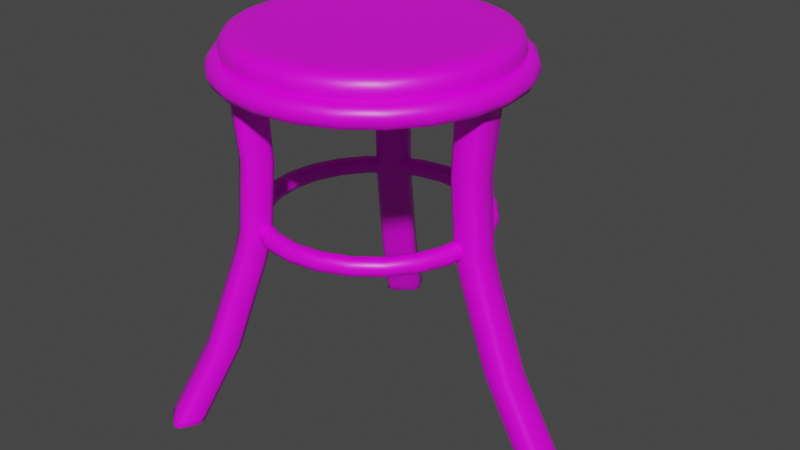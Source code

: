 # Source: RoundChair.blend  (saved by Blender 3.1.7; exported with 4.5.12 LTS)
import bpy
from mathutils import Matrix  # noqa: F401  (used for matrix-valued properties, if any)

bpy.ops.wm.read_factory_settings(use_empty=True)
scene = bpy.context.scene
scene.name = 'Scene'

# ---- collections
col_collection = bpy.data.collections.new('Collection'); scene.collection.children.link(col_collection)

# ---- images (referenced by path relative to the original .blend; pixels are not part of the script)
import os
ASSET_DIR = os.environ.get("B2B_ASSET_DIR", "")  # directory of the original .blend (textures are referenced by path, not embedded)
HERE = os.path.dirname(os.path.abspath(__file__))  # packed textures are extracted next to this script under _unpacked/

def load_image(name, relpath, width, height, colorspace="sRGB"):
    """Load a texture the original file referenced (path relative to the .blend, or extracted next to this script)."""
    p = next((c for c in (os.path.join(HERE, relpath), os.path.join(ASSET_DIR, relpath)) if relpath and os.path.exists(c)), "")
    if p:
        img = bpy.data.images.load(p, check_existing=True)
        img.name = name
    else:  # same state as the original file: an image datablock whose file is absent (Cycles renders it pink)
        img = bpy.data.images.new(name, width, height)
        img.source = "FILE"
        img.filepath = "//" + (relpath or name)
    img.colorspace_settings.name = colorspace
    return img
img_casual_texturing_png_001 = load_image('Casual Texturing.png.001', 'Casual Texturing.png', 1024, 1024, 'sRGB')

# ---- materials (node trees are filled in below, after node groups)
mat_material = bpy.data.materials.new('Material')
mat_material.alpha_threshold = 0.0
mat_material.use_transparent_shadow = False
mat_material.line_color = (0.0, 0.0, 0.0, 1.0)

# ---- material node trees
mat_material.use_nodes = True; mat_material.node_tree.nodes.clear()
_N = mat_material.node_tree.nodes; _L = mat_material.node_tree.links
n0 = _N.new('ShaderNodeOutputMaterial'); n0.name = 'Material Output'; n0.location = (300, 300)
n1 = _N.new('ShaderNodeBsdfPrincipled'); n1.name = 'Principled BSDF'; n1.location = (10, 300)
n1.distribution = 'GGX'
n1.subsurface_method = 'RANDOM_WALK_SKIN'
n1.inputs[2].default_value = 0.4
n1.inputs[3].default_value = 1.45
n1.inputs[27].default_value = (0.0, 0.0, 0.0, 1.0)
n1.inputs[28].default_value = 1.0
n2 = _N.new('ShaderNodeTexImage'); n2.name = 'Image Texture'; n2.location = (-280, 280)
n2.image = img_casual_texturing_png_001
_L.new(n1.outputs[0], n0.inputs[0])
_L.new(n2.outputs[0], n1.inputs[0])
n0.is_active_output = True

# ---- world
world_world = bpy.data.worlds.new('World'); scene.world = world_world
world_world.use_nodes = True; world_world.node_tree.nodes.clear()
_N = world_world.node_tree.nodes; _L = world_world.node_tree.links
n0 = _N.new('ShaderNodeOutputWorld'); n0.name = 'World Output'; n0.location = (300, 300)
n1 = _N.new('ShaderNodeBackground'); n1.name = 'Background'; n1.location = (10, 300)
n1.inputs[0].default_value = (0.05088, 0.05088, 0.05088, 1.0)
_L.new(n1.outputs[0], n0.inputs[0])
n0.is_active_output = True
world_world.color = (0.05088, 0.05088, 0.05088)
world_world.use_sun_shadow = False
world_world.sun_shadow_jitter_overblur = 0.0

# ---- meshes
me_cylinder = bpy.data.meshes.new('Cylinder')
me_cylinder.from_pydata([(-7.536e-09, 0.8702, -0.2193), (-1.126e-08, 0.8083, -8.084e-07), (0.2252, 0.8406, -0.2193), (0.2092, 0.7807, -8.084e-07), (0.4351, 0.7536, -0.2193), (0.4041, 0.7, -8.084e-07), (0.6153, 0.6153, -0.2193), (0.5715, 0.5715, -8.084e-07), (0.7536, 0.4351, -0.2193), (0.7, 0.4041, -8.084e-07), (0.8406, 0.2252, -0.2193), (0.7807, 0.2092, -8.084e-07), (0.8702, -4.069e-08, -0.2193), (0.8083, -4.07e-08, -8.084e-07), (0.8406, -0.2252, -0.2193), (0.7807, -0.2092, -8.084e-07), (0.7536, -0.4351, -0.2193), (0.7, -0.4041, -8.084e-07), (0.6153, -0.6153, -0.2193), (0.5715, -0.5715, -8.084e-07), (0.4351, -0.7536, -0.2193), (0.4041, -0.7, -8.084e-07), (0.2252, -0.8406, -0.2193), (0.2092, -0.7807, -8.084e-07), (-8.044e-08, -0.8702, -0.2193), (-7.437e-08, -0.8083, -8.084e-07), (-0.2252, -0.8406, -0.2193), (-0.2092, -0.7807, -8.084e-07), (-0.4351, -0.7536, -0.2193), (-0.4041, -0.7, -8.084e-07), (-0.6153, -0.6153, -0.2193), (-0.5715, -0.5715, -8.084e-07), (-0.7536, -0.4351, -0.2193), (-0.7, -0.4041, -8.084e-07), (-0.8406, -0.2252, -0.2193), (-0.7807, -0.2092, -8.084e-07), (-0.8702, -3.745e-10, -0.2193), (-0.8083, -7.835e-09, -8.084e-07), (-0.8406, 0.2252, -0.2193), (-0.7807, 0.2092, -8.084e-07), (-0.7536, 0.4351, -0.2193), (-0.7, 0.4041, -8.084e-07), (-0.6153, 0.6153, -0.2193), (-0.5715, 0.5715, -8.084e-07), (-0.4351, 0.7536, -0.2193), (-0.4041, 0.7, -8.084e-07), (-0.2252, 0.8406, -0.2193), (-0.2092, 0.7807, -8.084e-07), (0.237, 0.8843, -8.084e-07), (0.2596, 0.9687, -0.1089), (0.2473, 0.923, -0.01459), (0.257, 0.9593, -0.05444), (6.318e-11, 1.003, -0.1089), (-4.814e-09, 0.9155, -8.084e-07), (-7.013e-10, 0.9931, -0.05444), (-2.434e-09, 0.9555, -0.01459), (0.4578, 0.7929, -8.084e-07), (0.5014, 0.8685, -0.1089), (0.4778, 0.8275, -0.01459), (0.4966, 0.8601, -0.05444), (0.6474, 0.6474, -8.084e-07), (0.7091, 0.7091, -0.1089), (0.6757, 0.6757, -0.01459), (0.7023, 0.7023, -0.05444), (0.7929, 0.4578, -8.084e-07), (0.8685, 0.5014, -0.1089), (0.8275, 0.4778, -0.01459), (0.8601, 0.4966, -0.05444), (0.8843, 0.237, -8.084e-07), (0.9687, 0.2596, -0.1089), (0.923, 0.2473, -0.01459), (0.9593, 0.257, -0.05444), (0.9155, -4.231e-08, -8.084e-07), (1.003, -4.375e-08, -0.1089), (0.9555, -4.288e-08, -0.01459), (0.9931, -4.352e-08, -0.05444), (0.8843, -0.237, -8.084e-07), (0.9687, -0.2596, -0.1089), (0.923, -0.2473, -0.01459), (0.9593, -0.257, -0.05444), (0.7929, -0.4578, -8.084e-07), (0.8685, -0.5014, -0.1089), (0.8275, -0.4778, -0.01459), (0.8601, -0.4966, -0.05444), (0.6474, -0.6474, -8.084e-07), (0.7091, -0.7091, -0.1089), (0.6757, -0.6757, -0.01459), (0.7023, -0.7023, -0.05444), (0.4578, -0.7929, -8.084e-07), (0.5014, -0.8685, -0.1089), (0.4778, -0.8275, -0.01459), (0.4966, -0.8601, -0.05444), (0.237, -0.8843, -8.084e-07), (0.2596, -0.9687, -0.1089), (0.2473, -0.923, -0.01459), (0.257, -0.9593, -0.05444), (-8.162e-08, -0.9155, -8.084e-07), (-8.761e-08, -1.003, -0.1089), (-8.426e-08, -0.9555, -0.01459), (-8.701e-08, -0.9931, -0.05444), (-0.237, -0.8843, -8.084e-07), (-0.2596, -0.9687, -0.1089), (-0.2473, -0.923, -0.01459), (-0.257, -0.9593, -0.05444), (-0.4578, -0.7929, -8.084e-07), (-0.5014, -0.8685, -0.1089), (-0.4778, -0.8275, -0.01459), (-0.4966, -0.8601, -0.05444), (-0.6474, -0.6474, -8.084e-07), (-0.7091, -0.7091, -0.1089), (-0.6757, -0.6757, -0.01459), (-0.7023, -0.7023, -0.05444), (-0.7929, -0.4578, -8.084e-07), (-0.8685, -0.5014, -0.1089), (-0.8275, -0.4778, -0.01459), (-0.8601, -0.4966, -0.05444), (-0.8843, -0.237, -8.084e-07), (-0.9687, -0.2596, -0.1089), (-0.923, -0.2473, -0.01459), (-0.9593, -0.257, -0.05444), (-0.9155, 3.447e-09, -8.084e-07), (-1.003, 1.205e-08, -0.1089), (-0.9555, 7.592e-09, -0.01459), (-0.9931, 1.1e-08, -0.05444), (-0.8843, 0.237, -8.084e-07), (-0.9687, 0.2596, -0.1089), (-0.923, 0.2473, -0.01459), (-0.9593, 0.257, -0.05444), (-0.7929, 0.4578, -8.084e-07), (-0.8685, 0.5014, -0.1089), (-0.8275, 0.4778, -0.01459), (-0.8601, 0.4966, -0.05444), (-0.6474, 0.6474, -8.084e-07), (-0.7091, 0.7091, -0.1089), (-0.6757, 0.6757, -0.01459), (-0.7023, 0.7023, -0.05444), (-0.4578, 0.7929, -8.084e-07), (-0.5014, 0.8685, -0.1089), (-0.4778, 0.8275, -0.01459), (-0.4966, 0.8601, -0.05444), (-0.237, 0.8843, -8.084e-07), (-0.2596, 0.9687, -0.1089), (-0.2473, 0.923, -0.01459), (-0.257, 0.9593, -0.05444), (-2.277e-09, 0.9577, -0.2193), (0.0, 0.9956, -0.1678), (-6.954e-10, 0.9845, -0.2042), (0.2577, 0.9617, -0.1678), (0.2479, 0.9251, -0.2193), (0.2548, 0.9509, -0.2042), (0.4978, 0.8622, -0.1678), (0.4789, 0.8294, -0.2193), (0.4922, 0.8526, -0.2042), (0.704, 0.704, -0.1678), (0.6772, 0.6772, -0.2193), (0.6961, 0.6961, -0.2042), (0.8622, 0.4978, -0.1678), (0.8294, 0.4789, -0.2193), (0.8526, 0.4922, -0.2042), (0.9617, 0.2577, -0.1678), (0.9251, 0.2479, -0.2193), (0.9509, 0.2548, -0.2042), (0.9956, -4.352e-08, -0.1678), (0.9577, -4.266e-08, -0.2193), (0.9845, -4.323e-08, -0.2042), (0.9617, -0.2577, -0.1678), (0.9251, -0.2479, -0.2193), (0.9509, -0.2548, -0.2042), (0.8622, -0.4978, -0.1678), (0.8294, -0.4789, -0.2193), (0.8526, -0.4922, -0.2042), (0.704, -0.704, -0.1678), (0.6772, -0.6772, -0.2193), (0.6961, -0.6961, -0.2042), (0.4978, -0.8622, -0.1678), (0.4789, -0.8294, -0.2193), (0.4922, -0.8526, -0.2042), (0.2577, -0.9617, -0.1678), (0.2479, -0.9251, -0.2193), (0.2548, -0.9509, -0.2042), (-8.704e-08, -0.9956, -0.1678), (-8.504e-08, -0.9577, -0.2193), (-8.646e-08, -0.9845, -0.2042), (-0.2577, -0.9617, -0.1678), (-0.2479, -0.9251, -0.2193), (-0.2548, -0.9509, -0.2042), (-0.4978, -0.8622, -0.1678), (-0.4789, -0.8294, -0.2193), (-0.4922, -0.8526, -0.2042), (-0.704, -0.704, -0.1678), (-0.6772, -0.6772, -0.2193), (-0.6961, -0.6961, -0.2042), (-0.8622, -0.4978, -0.1678), (-0.8294, -0.4789, -0.2193), (-0.8526, -0.4922, -0.2042), (-0.9617, -0.2577, -0.1678), (-0.9251, -0.2479, -0.2193), (-0.9509, -0.2548, -0.2042), (-0.9956, 1.187e-08, -0.1678), (-0.9577, 8.173e-09, -0.2193), (-0.9845, 1.078e-08, -0.2042), (-0.9617, 0.2577, -0.1678), (-0.9251, 0.2479, -0.2193), (-0.9509, 0.2548, -0.2042), (-0.8622, 0.4978, -0.1678), (-0.8294, 0.4789, -0.2193), (-0.8526, 0.4922, -0.2042), (-0.704, 0.704, -0.1678), (-0.6772, 0.6772, -0.2193), (-0.6961, 0.6961, -0.2042), (-0.4978, 0.8622, -0.1678), (-0.4789, 0.8294, -0.2193), (-0.4922, 0.8526, -0.2042), (-0.2577, 0.9617, -0.1678), (-0.2479, 0.9251, -0.2193), (-0.2548, 0.9509, -0.2042), (1.097, 0.0, -0.2344), (1.071, 0.0, -0.1732), (1.01, 0.0, -0.1478), (0.9489, 0.0, -0.1732), (0.9235, 0.0, -0.2344), (0.9489, 0.0, -0.2956), (1.01, 0.0, -0.321), (1.071, 0.0, -0.2956), (1.059, 0.2838, -0.2344), (1.035, 0.2773, -0.1732), (0.9757, 0.2614, -0.1478), (0.9166, 0.2456, -0.1732), (0.8921, 0.239, -0.2344), (0.9166, 0.2456, -0.2956), (0.9757, 0.2614, -0.321), (1.035, 0.2773, -0.2956), (0.9498, 0.5483, -0.2344), (0.9278, 0.5357, -0.1732), (0.8748, 0.5051, -0.1478), (0.8218, 0.4744, -0.1732), (0.7998, 0.4618, -0.2344), (0.8218, 0.4744, -0.2956), (0.8748, 0.5051, -0.321), (0.9278, 0.5357, -0.2956), (0.7755, 0.7755, -0.2344), (0.7575, 0.7575, -0.1732), (0.7143, 0.7143, -0.1478), (0.671, 0.671, -0.1732), (0.653, 0.653, -0.2344), (0.671, 0.671, -0.2956), (0.7143, 0.7143, -0.321), (0.7575, 0.7575, -0.2956), (0.5483, 0.9498, -0.2344), (0.5357, 0.9278, -0.1732), (0.5051, 0.8748, -0.1478), (0.4744, 0.8218, -0.1732), (0.4618, 0.7998, -0.2344), (0.4744, 0.8218, -0.2956), (0.5051, 0.8748, -0.321), (0.5357, 0.9278, -0.2956), (0.2838, 1.059, -0.2344), (0.2773, 1.035, -0.1732), (0.2614, 0.9757, -0.1478), (0.2456, 0.9166, -0.1732), (0.239, 0.8921, -0.2344), (0.2456, 0.9166, -0.2956), (0.2614, 0.9757, -0.321), (0.2773, 1.035, -0.2956), (8.28e-08, 1.097, -0.2344), (8.088e-08, 1.071, -0.1732), (7.626e-08, 1.01, -0.1478), (7.164e-08, 0.9489, -0.1732), (6.972e-08, 0.9235, -0.2344), (7.164e-08, 0.9489, -0.2956), (7.626e-08, 1.01, -0.321), (8.088e-08, 1.071, -0.2956), (-0.2838, 1.059, -0.2344), (-0.2773, 1.035, -0.1732), (-0.2614, 0.9757, -0.1478), (-0.2456, 0.9166, -0.1732), (-0.239, 0.8921, -0.2344), (-0.2456, 0.9166, -0.2956), (-0.2614, 0.9757, -0.321), (-0.2773, 1.035, -0.2956), (-0.5483, 0.9498, -0.2344), (-0.5357, 0.9278, -0.1732), (-0.5051, 0.8748, -0.1478), (-0.4744, 0.8218, -0.1732), (-0.4618, 0.7998, -0.2344), (-0.4744, 0.8218, -0.2956), (-0.5051, 0.8748, -0.321), (-0.5357, 0.9278, -0.2956), (-0.7755, 0.7755, -0.2344), (-0.7575, 0.7575, -0.1732), (-0.7143, 0.7143, -0.1478), (-0.671, 0.671, -0.1732), (-0.653, 0.653, -0.2344), (-0.671, 0.671, -0.2956), (-0.7143, 0.7143, -0.321), (-0.7575, 0.7575, -0.2956), (-0.9498, 0.5483, -0.2344), (-0.9278, 0.5357, -0.1732), (-0.8748, 0.5051, -0.1478), (-0.8218, 0.4744, -0.1732), (-0.7998, 0.4618, -0.2344), (-0.8218, 0.4744, -0.2956), (-0.8748, 0.5051, -0.321), (-0.9278, 0.5357, -0.2956), (-1.059, 0.2838, -0.2344), (-1.035, 0.2773, -0.1732), (-0.9757, 0.2614, -0.1478), (-0.9166, 0.2456, -0.1732), (-0.8921, 0.239, -0.2344), (-0.9166, 0.2456, -0.2956), (-0.9757, 0.2614, -0.321), (-1.035, 0.2773, -0.2956), (-1.097, 9.588e-08, -0.2344), (-1.071, 9.366e-08, -0.1732), (-1.01, 8.831e-08, -0.1478), (-0.9489, 8.295e-08, -0.1732), (-0.9235, 8.074e-08, -0.2344), (-0.9489, 8.295e-08, -0.2956), (-1.01, 8.831e-08, -0.321), (-1.071, 9.366e-08, -0.2956), (-1.059, -0.2838, -0.2344), (-1.035, -0.2773, -0.1732), (-0.9757, -0.2614, -0.1478), (-0.9166, -0.2456, -0.1732), (-0.8921, -0.239, -0.2344), (-0.9166, -0.2456, -0.2956), (-0.9757, -0.2614, -0.321), (-1.035, -0.2773, -0.2956), (-0.9498, -0.5483, -0.2344), (-0.9278, -0.5357, -0.1732), (-0.8748, -0.5051, -0.1478), (-0.8218, -0.4744, -0.1732), (-0.7998, -0.4618, -0.2344), (-0.8218, -0.4744, -0.2956), (-0.8748, -0.5051, -0.321), (-0.9278, -0.5357, -0.2956), (-0.7755, -0.7755, -0.2344), (-0.7575, -0.7575, -0.1732), (-0.7143, -0.7143, -0.1478), (-0.671, -0.671, -0.1732), (-0.653, -0.653, -0.2344), (-0.671, -0.671, -0.2956), (-0.7143, -0.7143, -0.321), (-0.7575, -0.7575, -0.2956), (-0.5483, -0.9498, -0.2344), (-0.5357, -0.9278, -0.1732), (-0.5051, -0.8748, -0.1478), (-0.4744, -0.8218, -0.1732), (-0.4618, -0.7998, -0.2344), (-0.4744, -0.8218, -0.2956), (-0.5051, -0.8748, -0.321), (-0.5357, -0.9278, -0.2956), (-0.2838, -1.059, -0.2344), (-0.2773, -1.035, -0.1732), (-0.2614, -0.9757, -0.1478), (-0.2456, -0.9166, -0.1732), (-0.239, -0.8921, -0.2344), (-0.2456, -0.9166, -0.2956), (-0.2614, -0.9757, -0.321), (-0.2773, -1.035, -0.2956), (8.28e-08, -1.097, -0.2344), (8.088e-08, -1.071, -0.1732), (7.626e-08, -1.01, -0.1478), (7.164e-08, -0.9489, -0.1732), (6.972e-08, -0.9235, -0.2344), (7.164e-08, -0.9489, -0.2956), (7.626e-08, -1.01, -0.321), (8.088e-08, -1.071, -0.2956), (0.2838, -1.059, -0.2344), (0.2773, -1.035, -0.1732), (0.2614, -0.9757, -0.1478), (0.2456, -0.9166, -0.1732), (0.239, -0.8921, -0.2344), (0.2456, -0.9166, -0.2956), (0.2614, -0.9757, -0.321), (0.2773, -1.035, -0.2956), (0.5483, -0.9498, -0.2344), (0.5357, -0.9278, -0.1732), (0.5051, -0.8748, -0.1478), (0.4744, -0.8218, -0.1732), (0.4618, -0.7998, -0.2344), (0.4744, -0.8218, -0.2956), (0.5051, -0.8748, -0.321), (0.5357, -0.9278, -0.2956), (0.7755, -0.7755, -0.2344), (0.7575, -0.7575, -0.1732), (0.7143, -0.7143, -0.1478), (0.671, -0.671, -0.1732), (0.653, -0.653, -0.2344), (0.671, -0.671, -0.2956), (0.7143, -0.7143, -0.321), (0.7575, -0.7575, -0.2956), (0.9498, -0.5483, -0.2344), (0.9278, -0.5357, -0.1732), (0.8748, -0.5051, -0.1478), (0.8218, -0.4744, -0.1732), (0.7998, -0.4618, -0.2344), (0.8218, -0.4744, -0.2956), (0.8748, -0.5051, -0.321), (0.9278, -0.5357, -0.2956), (1.059, -0.2838, -0.2344), (1.035, -0.2773, -0.1732), (0.9757, -0.2614, -0.1478), (0.9166, -0.2456, -0.1732), (0.8921, -0.239, -0.2344), (0.9166, -0.2456, -0.2956), (0.9757, -0.2614, -0.321), (1.035, -0.2773, -0.2956), (0.8705, 0.0, -1.337), (0.8503, 0.0, -1.288), (0.8018, 0.0, -1.268), (0.7532, 0.0, -1.288), (0.733, 0.0, -1.337), (0.7532, 0.0, -1.386), (0.8018, 0.0, -1.406), (0.8503, 0.0, -1.386), (0.8408, 0.2253, -1.337), (0.8214, 0.2201, -1.288), (0.7744, 0.2075, -1.268), (0.7275, 0.1949, -1.288), (0.7081, 0.1897, -1.337), (0.7275, 0.1949, -1.386), (0.7744, 0.2075, -1.406), (0.8214, 0.2201, -1.386), (0.7539, 0.4352, -1.337), (0.7364, 0.4252, -1.288), (0.6943, 0.4009, -1.268), (0.6523, 0.3766, -1.288), (0.6348, 0.3665, -1.337), (0.6523, 0.3766, -1.386), (0.6943, 0.4009, -1.406), (0.7364, 0.4252, -1.386), (0.6155, 0.6155, -1.337), (0.6013, 0.6013, -1.288), (0.5669, 0.5669, -1.268), (0.5326, 0.5326, -1.288), (0.5183, 0.5183, -1.337), (0.5326, 0.5326, -1.386), (0.5669, 0.5669, -1.406), (0.6013, 0.6013, -1.386), (0.4352, 0.7539, -1.337), (0.4252, 0.7364, -1.288), (0.4009, 0.6943, -1.268), (0.3766, 0.6523, -1.288), (0.3665, 0.6348, -1.337), (0.3766, 0.6523, -1.386), (0.4009, 0.6943, -1.406), (0.4252, 0.7364, -1.386), (0.2253, 0.8408, -1.337), (0.2201, 0.8214, -1.288), (0.2075, 0.7744, -1.268), (0.1949, 0.7275, -1.288), (0.1897, 0.7081, -1.337), (0.1949, 0.7275, -1.386), (0.2075, 0.7744, -1.406), (0.2201, 0.8214, -1.386), (6.572e-08, 0.8705, -1.337), (6.42e-08, 0.8503, -1.288), (6.053e-08, 0.8018, -1.268), (5.686e-08, 0.7532, -1.288), (5.534e-08, 0.733, -1.337), (5.686e-08, 0.7532, -1.386), (6.053e-08, 0.8018, -1.406), (6.42e-08, 0.8503, -1.386), (-0.2253, 0.8408, -1.337), (-0.2201, 0.8214, -1.288), (-0.2075, 0.7744, -1.268), (-0.1949, 0.7275, -1.288), (-0.1897, 0.7081, -1.337), (-0.1949, 0.7275, -1.386), (-0.2075, 0.7744, -1.406), (-0.2201, 0.8214, -1.386), (-0.4352, 0.7539, -1.337), (-0.4252, 0.7364, -1.288), (-0.4009, 0.6943, -1.268), (-0.3766, 0.6523, -1.288), (-0.3665, 0.6348, -1.337), (-0.3766, 0.6523, -1.386), (-0.4009, 0.6943, -1.406), (-0.4252, 0.7364, -1.386), (-0.6155, 0.6155, -1.337), (-0.6013, 0.6013, -1.288), (-0.5669, 0.5669, -1.268), (-0.5326, 0.5326, -1.288), (-0.5183, 0.5183, -1.337), (-0.5326, 0.5326, -1.386), (-0.5669, 0.5669, -1.406), (-0.6013, 0.6013, -1.386), (-0.7539, 0.4352, -1.337), (-0.7364, 0.4252, -1.288), (-0.6943, 0.4009, -1.268), (-0.6523, 0.3766, -1.288), (-0.6348, 0.3665, -1.337), (-0.6523, 0.3766, -1.386), (-0.6943, 0.4009, -1.406), (-0.7364, 0.4252, -1.386), (-0.8408, 0.2253, -1.337), (-0.8214, 0.2201, -1.288), (-0.7744, 0.2075, -1.268), (-0.7275, 0.1949, -1.288), (-0.7081, 0.1897, -1.337), (-0.7275, 0.1949, -1.386), (-0.7744, 0.2075, -1.406), (-0.8214, 0.2201, -1.386), (-0.8705, 7.61e-08, -1.337), (-0.8503, 7.434e-08, -1.288), (-0.8018, 7.009e-08, -1.268), (-0.7532, 6.584e-08, -1.288), (-0.733, 6.408e-08, -1.337), (-0.7532, 6.584e-08, -1.386), (-0.8018, 7.009e-08, -1.406), (-0.8503, 7.434e-08, -1.386), (-0.8408, -0.2253, -1.337), (-0.8214, -0.2201, -1.288), (-0.7744, -0.2075, -1.268), (-0.7275, -0.1949, -1.288), (-0.7081, -0.1897, -1.337), (-0.7275, -0.1949, -1.386), (-0.7744, -0.2075, -1.406), (-0.8214, -0.2201, -1.386), (-0.7539, -0.4352, -1.337), (-0.7364, -0.4252, -1.288), (-0.6943, -0.4009, -1.268), (-0.6523, -0.3766, -1.288), (-0.6348, -0.3665, -1.337), (-0.6523, -0.3766, -1.386), (-0.6943, -0.4009, -1.406), (-0.7364, -0.4252, -1.386), (-0.6155, -0.6155, -1.337), (-0.6013, -0.6013, -1.288), (-0.5669, -0.5669, -1.268), (-0.5326, -0.5326, -1.288), (-0.5183, -0.5183, -1.337), (-0.5326, -0.5326, -1.386), (-0.5669, -0.5669, -1.406), (-0.6013, -0.6013, -1.386), (-0.4352, -0.7539, -1.337), (-0.4252, -0.7364, -1.288), (-0.4009, -0.6943, -1.268), (-0.3766, -0.6523, -1.288), (-0.3665, -0.6348, -1.337), (-0.3766, -0.6523, -1.386), (-0.4009, -0.6943, -1.406), (-0.4252, -0.7364, -1.386), (-0.2253, -0.8408, -1.337), (-0.2201, -0.8214, -1.288), (-0.2075, -0.7744, -1.268), (-0.1949, -0.7275, -1.288), (-0.1897, -0.7081, -1.337), (-0.1949, -0.7275, -1.386), (-0.2075, -0.7744, -1.406), (-0.2201, -0.8214, -1.386), (6.572e-08, -0.8705, -1.337), (6.42e-08, -0.8503, -1.288), (6.053e-08, -0.8018, -1.268), (5.686e-08, -0.7532, -1.288), (5.534e-08, -0.733, -1.337), (5.686e-08, -0.7532, -1.386), (6.053e-08, -0.8018, -1.406), (6.42e-08, -0.8503, -1.386), (0.2253, -0.8408, -1.337), (0.2201, -0.8214, -1.288), (0.2075, -0.7744, -1.268), (0.1949, -0.7275, -1.288), (0.1897, -0.7081, -1.337), (0.1949, -0.7275, -1.386), (0.2075, -0.7744, -1.406), (0.2201, -0.8214, -1.386), (0.4352, -0.7539, -1.337), (0.4252, -0.7364, -1.288), (0.4009, -0.6943, -1.268), (0.3766, -0.6523, -1.288), (0.3665, -0.6348, -1.337), (0.3766, -0.6523, -1.386), (0.4009, -0.6943, -1.406), (0.4252, -0.7364, -1.386), (0.6155, -0.6155, -1.337), (0.6013, -0.6013, -1.288), (0.5669, -0.5669, -1.268), (0.5326, -0.5326, -1.288), (0.5183, -0.5183, -1.337), (0.5326, -0.5326, -1.386), (0.5669, -0.5669, -1.406), (0.6013, -0.6013, -1.386), (0.7539, -0.4352, -1.337), (0.7364, -0.4252, -1.288), (0.6943, -0.4009, -1.268), (0.6523, -0.3766, -1.288), (0.6348, -0.3665, -1.337), (0.6523, -0.3766, -1.386), (0.6943, -0.4009, -1.406), (0.7364, -0.4252, -1.386), (0.8408, -0.2253, -1.337), (0.8214, -0.2201, -1.288), (0.7744, -0.2075, -1.268), (0.7275, -0.1949, -1.288), (0.7081, -0.1897, -1.337), (0.7275, -0.1949, -1.386), (0.7744, -0.2075, -1.406), (0.8214, -0.2201, -1.386), (1.503, 0.09574, -2.747), (1.524, 0.07591, -2.747), (0.973, 0.09319, -0.3078), (0.9341, 0.1304, -0.3078), (1.385, -0.09574, -2.747), (1.364, -0.07594, -2.747), (0.7443, -0.09319, -0.3078), (0.7831, -0.1304, -0.3078), (1.524, -0.07591, -2.747), (1.503, -0.09574, -2.747), (0.9341, -0.1304, -0.3078), (0.973, -0.09319, -0.3078), (0.9603, 0.08148, -1.356), (0.9211, 0.1187, -1.356), (1.02, 0.08148, -1.564), (0.9806, 0.1187, -1.564), (0.9211, -0.1187, -1.356), (0.9603, -0.08148, -1.356), (0.9806, -0.1187, -1.564), (1.02, -0.08148, -1.564), (0.7521, -0.08148, -1.356), (0.7912, -0.1187, -1.356), (0.8119, -0.08148, -1.564), (0.8512, -0.1187, -1.564), (0.8853, 0.1201, -0.8267), (0.9242, 0.08293, -0.8267), (0.9242, -0.08293, -0.8267), (0.8853, -0.1201, -0.8267), (0.7524, -0.1201, -0.8267), (0.7135, -0.08293, -0.8267), (-0.7626, 1.106, -2.747), (-0.7837, 1.11, -2.747), (-0.5131, 0.5925, -0.3078), (-0.4618, 0.5796, -0.3078), (-0.8397, 1.203, -2.747), (-0.835, 1.236, -2.747), (-0.5768, 0.7692, -0.3078), (-0.5873, 0.7148, -0.3078), (-0.6259, 1.239, -2.747), (-0.6313, 1.206, -2.747), (-0.3044, 0.6815, -0.3078), (-0.2925, 0.7354, -0.3078), (-0.7024, 1.343, -2.747), (-0.6835, 1.338, -2.747), (-0.368, 0.8661, -0.3078), (-0.4181, 0.8787, -0.3078), (-0.5383, 0.6535, -1.564), (-0.487, 0.6407, -1.564), (-0.457, 0.5911, -1.356), (-0.5083, 0.604, -1.356), (-0.5617, 0.7637, -1.356), (-0.5719, 0.709, -1.356), (-0.5917, 0.8132, -1.564), (-0.6017, 0.7581, -1.564), (-0.3704, 0.8498, -1.356), (-0.4205, 0.8624, -1.356), (-0.4001, 0.9012, -1.564), (-0.4502, 0.9138, -1.564), (-0.317, 0.683, -1.356), (-0.3055, 0.7372, -1.356), (-0.3467, 0.7344, -1.564), (-0.3355, 0.7892, -1.564), (-0.49, 0.5714, -0.8267), (-0.4386, 0.5585, -0.8267), (-0.5551, 0.6788, -0.8267), (-0.5446, 0.7332, -0.8267), (-0.4015, 0.8319, -0.8267), (-0.3514, 0.8193, -0.8267), (-0.2849, 0.7042, -0.8267), (-0.2967, 0.6503, -0.8267), (-0.6413, -1.209, -2.747), (-0.6366, -1.237, -2.747), (-0.2925, -0.7354, -0.3078), (-0.3044, -0.6815, -0.3078), (-0.6887, -1.327, -2.747), (-0.7044, -1.331, -2.747), (-0.4181, -0.8787, -0.3078), (-0.368, -0.8661, -0.3078), (-0.7783, -1.121, -2.747), (-0.7607, -1.117, -2.747), (-0.4618, -0.5796, -0.3078), (-0.5131, -0.5925, -0.3078), (-0.8249, -1.233, -2.747), (-0.829, -1.205, -2.747), (-0.5873, -0.7148, -0.3078), (-0.5768, -0.7692, -0.3078), (-0.3355, -0.7892, -1.564), (-0.3467, -0.7344, -1.564), (-0.317, -0.683, -1.356), (-0.3055, -0.7372, -1.356), (-0.4205, -0.8624, -1.356), (-0.3704, -0.8498, -1.356), (-0.4502, -0.9138, -1.564), (-0.4001, -0.9012, -1.564), (-0.5719, -0.709, -1.356), (-0.5617, -0.7637, -1.356), (-0.6017, -0.7581, -1.564), (-0.5917, -0.8132, -1.564), (-0.457, -0.5911, -1.356), (-0.5083, -0.604, -1.356), (-0.487, -0.6407, -1.564), (-0.5383, -0.6535, -1.564), (-0.2849, -0.7042, -0.8267), (-0.2967, -0.6503, -0.8267), (-0.3514, -0.8193, -0.8267), (-0.4015, -0.8319, -0.8267), (-0.5446, -0.7332, -0.8267), (-0.5551, -0.6788, -0.8267), (-0.49, -0.5714, -0.8267), (-0.4386, -0.5585, -0.8267), (1.202, 0.1216, -2.186), (1.242, 0.08438, -2.186), (1.202, -0.1216, -2.186), (1.242, -0.08438, -2.186), (1.029, -0.08438, -2.186), (1.068, -0.1216, -2.186), (-0.7146, 0.9396, -2.186), (-0.7054, 0.9959, -2.186), (-0.5088, 1.094, -2.186), (-0.5585, 1.106, -2.186), (-0.4524, 0.9226, -2.186), (-0.4419, 0.9786, -2.186), (-0.5981, 0.8192, -2.186), (-0.649, 0.8314, -2.186), (-0.5088, -1.094, -2.186), (-0.5585, -1.106, -2.186), (-0.7146, -0.9396, -2.186), (-0.7054, -0.9959, -2.186), (-0.5981, -0.8192, -2.186), (-0.649, -0.8314, -2.186), (-0.4524, -0.9226, -2.186), (-0.4419, -0.9786, -2.186), (-0.8496, 1.226, -2.688), (-0.8579, 1.169, -2.688), (-0.6949, 1.351, -2.688), (-0.6458, 1.339, -2.688), (-0.7887, 1.055, -2.688), (-0.7384, 1.043, -2.688), (-0.5752, 1.217, -2.688), (-0.5849, 1.16, -2.688), (1.538, 0.08913, -2.717), (1.498, 0.1263, -2.717), (1.538, -0.08913, -2.717), (1.498, -0.1263, -2.717), (1.357, -0.1263, -2.717), (1.317, -0.08913, -2.717), (-0.6975, -1.355, -2.698), (-0.6484, -1.344, -2.698), (-0.8523, -1.231, -2.698), (-0.8607, -1.173, -2.698), (-0.5778, -1.222, -2.698), (-0.5875, -1.165, -2.698), (-0.7914, -1.059, -2.698), (-0.7411, -1.048, -2.698), (-0.8721, -1.192, -2.738), (-0.8649, -1.198, -2.747), (-0.8575, -1.249, -2.747), (-0.8639, -1.249, -2.738), (-0.7523, -1.066, -2.738), (-0.756, -1.08, -2.747), (-0.7993, -1.089, -2.747), (-0.8025, -1.077, -2.738), (-0.7084, -1.375, -2.738), (-0.7094, -1.369, -2.747), (-0.6674, -1.359, -2.747), (-0.6593, -1.364, -2.738), (-0.5885, -1.241, -2.738), (-0.6005, -1.243, -2.747), (-0.6091, -1.192, -2.747), (-0.5981, -1.184, -2.738), (1.364, 0.06192, -2.747), (1.4, 0.09574, -2.747), (0.7779, 0.1304, -0.3078), (0.7443, 0.09811, -0.3078), (0.8461, 0.1187, -1.564), (0.8119, 0.08617, -1.564), (0.7521, 0.0863, -1.356), (0.786, 0.1187, -1.356), (0.7471, 0.1201, -0.8267), (0.7135, 0.08783, -0.8267), (1.029, 0.08888, -2.186), (1.063, 0.1216, -2.186), (1.352, 0.1263, -2.717), (1.317, 0.09335, -2.717), (1.509, -0.1265, -2.736), (1.511, -0.116, -2.747), (1.545, -0.08477, -2.747), (1.549, -0.08931, -2.736), (1.327, -0.08931, -2.736), (1.344, -0.08485, -2.747), (1.377, -0.1161, -2.747), (1.368, -0.1265, -2.736), (1.549, 0.08931, -2.736), (1.545, 0.08479, -2.747), (1.511, 0.1162, -2.747), (1.509, 0.1265, -2.736), (1.363, 0.1265, -2.736), (1.379, 0.1163, -2.747), (1.343, 0.08281, -2.747), (1.327, 0.09328, -2.736), (-0.6593, 1.364, -2.738), (-0.6677, 1.36, -2.747), (-0.7085, 1.369, -2.747), (-0.7084, 1.375, -2.738), (-0.5981, 1.183, -2.738), (-0.6089, 1.193, -2.747), (-0.6005, 1.243, -2.747), (-0.5885, 1.241, -2.738), (-0.8639, 1.249, -2.738), (-0.8577, 1.248, -2.747), (-0.8649, 1.198, -2.747), (-0.8721, 1.192, -2.738), (-0.8025, 1.077, -2.738), (-0.7991, 1.089, -2.747), (-0.7569, 1.079, -2.747), (-0.7523, 1.066, -2.738)], [], [(6, 4, 151, 154), (3, 5, 56, 48), (5, 7, 60, 56), (7, 9, 64, 60), (9, 11, 68, 64), (11, 13, 72, 68), (13, 15, 76, 72), (15, 17, 80, 76), (17, 19, 84, 80), (19, 21, 88, 84), (21, 23, 92, 88), (23, 25, 96, 92), (25, 27, 100, 96), (27, 29, 104, 100), (29, 31, 108, 104), (31, 33, 112, 108), (33, 35, 116, 112), (35, 37, 120, 116), (37, 39, 124, 120), (39, 41, 128, 124), (41, 43, 132, 128), (43, 45, 136, 132), (3, 1, 47, 45, 43, 41, 39, 37, 35, 33, 31, 29, 27, 25, 23, 21, 19, 17, 15, 13, 11, 9, 7, 5), (45, 47, 140, 136), (47, 1, 53, 140), (0, 2, 4, 6, 8, 10, 12, 14, 16, 18, 20, 22, 24, 26, 28, 30, 32, 34, 36, 38, 40, 42, 44, 46), (0, 46, 214, 144), (145, 52, 49, 147), (10, 8, 157, 160), (12, 10, 160, 163), (14, 12, 163, 166), (16, 14, 166, 169), (18, 16, 169, 172), (20, 18, 172, 175), (22, 20, 175, 178), (24, 22, 178, 181), (26, 24, 181, 184), (28, 26, 184, 187), (30, 28, 187, 190), (32, 30, 190, 193), (34, 32, 193, 196), (36, 34, 196, 199), (38, 36, 199, 202), (40, 38, 202, 205), (42, 40, 205, 208), (44, 42, 208, 211), (46, 44, 211, 214), (8, 6, 154, 157), (49, 52, 54, 51), (51, 54, 55, 50), (50, 55, 53, 48), (57, 49, 51, 59), (59, 51, 50, 58), (58, 50, 48, 56), (61, 57, 59, 63), (63, 59, 58, 62), (62, 58, 56, 60), (65, 61, 63, 67), (67, 63, 62, 66), (66, 62, 60, 64), (69, 65, 67, 71), (71, 67, 66, 70), (70, 66, 64, 68), (73, 69, 71, 75), (75, 71, 70, 74), (74, 70, 68, 72), (77, 73, 75, 79), (79, 75, 74, 78), (78, 74, 72, 76), (81, 77, 79, 83), (83, 79, 78, 82), (82, 78, 76, 80), (85, 81, 83, 87), (87, 83, 82, 86), (86, 82, 80, 84), (89, 85, 87, 91), (91, 87, 86, 90), (90, 86, 84, 88), (93, 89, 91, 95), (95, 91, 90, 94), (94, 90, 88, 92), (97, 93, 95, 99), (99, 95, 94, 98), (98, 94, 92, 96), (101, 97, 99, 103), (103, 99, 98, 102), (102, 98, 96, 100), (105, 101, 103, 107), (107, 103, 102, 106), (106, 102, 100, 104), (109, 105, 107, 111), (111, 107, 106, 110), (110, 106, 104, 108), (113, 109, 111, 115), (115, 111, 110, 114), (114, 110, 108, 112), (117, 113, 115, 119), (119, 115, 114, 118), (118, 114, 112, 116), (121, 117, 119, 123), (123, 119, 118, 122), (122, 118, 116, 120), (125, 121, 123, 127), (127, 123, 122, 126), (126, 122, 120, 124), (129, 125, 127, 131), (131, 127, 126, 130), (130, 126, 124, 128), (133, 129, 131, 135), (135, 131, 130, 134), (134, 130, 128, 132), (137, 133, 135, 139), (139, 135, 134, 138), (138, 134, 132, 136), (141, 137, 139, 143), (143, 139, 138, 142), (142, 138, 136, 140), (52, 141, 143, 54), (54, 143, 142, 55), (55, 142, 140, 53), (1, 3, 48, 53), (213, 141, 52, 145), (147, 49, 57, 150), (150, 57, 61, 153), (153, 61, 65, 156), (156, 65, 69, 159), (159, 69, 73, 162), (162, 73, 77, 165), (165, 77, 81, 168), (168, 81, 85, 171), (171, 85, 89, 174), (174, 89, 93, 177), (177, 93, 97, 180), (180, 97, 101, 183), (183, 101, 105, 186), (186, 105, 109, 189), (189, 109, 113, 192), (192, 113, 117, 195), (195, 117, 121, 198), (198, 121, 125, 201), (201, 125, 129, 204), (204, 129, 133, 207), (207, 133, 137, 210), (210, 137, 141, 213), (4, 2, 148, 151), (145, 147, 149, 146), (146, 149, 148, 144), (147, 150, 152, 149), (149, 152, 151, 148), (150, 153, 155, 152), (152, 155, 154, 151), (153, 156, 158, 155), (155, 158, 157, 154), (156, 159, 161, 158), (158, 161, 160, 157), (159, 162, 164, 161), (161, 164, 163, 160), (162, 165, 167, 164), (164, 167, 166, 163), (165, 168, 170, 167), (167, 170, 169, 166), (168, 171, 173, 170), (170, 173, 172, 169), (171, 174, 176, 173), (173, 176, 175, 172), (174, 177, 179, 176), (176, 179, 178, 175), (177, 180, 182, 179), (179, 182, 181, 178), (180, 183, 185, 182), (182, 185, 184, 181), (183, 186, 188, 185), (185, 188, 187, 184), (186, 189, 191, 188), (188, 191, 190, 187), (189, 192, 194, 191), (191, 194, 193, 190), (192, 195, 197, 194), (194, 197, 196, 193), (195, 198, 200, 197), (197, 200, 199, 196), (198, 201, 203, 200), (200, 203, 202, 199), (201, 204, 206, 203), (203, 206, 205, 202), (204, 207, 209, 206), (206, 209, 208, 205), (207, 210, 212, 209), (209, 212, 211, 208), (210, 213, 215, 212), (212, 215, 214, 211), (213, 145, 146, 215), (215, 146, 144, 214), (2, 0, 144, 148), (216, 224, 225, 217), (217, 225, 226, 218), (218, 226, 227, 219), (219, 227, 228, 220), (220, 228, 229, 221), (221, 229, 230, 222), (222, 230, 231, 223), (223, 231, 224, 216), (224, 232, 233, 225), (225, 233, 234, 226), (226, 234, 235, 227), (227, 235, 236, 228), (228, 236, 237, 229), (229, 237, 238, 230), (230, 238, 239, 231), (231, 239, 232, 224), (232, 240, 241, 233), (233, 241, 242, 234), (234, 242, 243, 235), (235, 243, 244, 236), (236, 244, 245, 237), (237, 245, 246, 238), (238, 246, 247, 239), (239, 247, 240, 232), (240, 248, 249, 241), (241, 249, 250, 242), (242, 250, 251, 243), (243, 251, 252, 244), (244, 252, 253, 245), (245, 253, 254, 246), (246, 254, 255, 247), (247, 255, 248, 240), (248, 256, 257, 249), (249, 257, 258, 250), (250, 258, 259, 251), (251, 259, 260, 252), (252, 260, 261, 253), (253, 261, 262, 254), (254, 262, 263, 255), (255, 263, 256, 248), (256, 264, 265, 257), (257, 265, 266, 258), (258, 266, 267, 259), (259, 267, 268, 260), (260, 268, 269, 261), (261, 269, 270, 262), (262, 270, 271, 263), (263, 271, 264, 256), (264, 272, 273, 265), (265, 273, 274, 266), (266, 274, 275, 267), (267, 275, 276, 268), (268, 276, 277, 269), (269, 277, 278, 270), (270, 278, 279, 271), (271, 279, 272, 264), (272, 280, 281, 273), (273, 281, 282, 274), (274, 282, 283, 275), (275, 283, 284, 276), (276, 284, 285, 277), (277, 285, 286, 278), (278, 286, 287, 279), (279, 287, 280, 272), (280, 288, 289, 281), (281, 289, 290, 282), (282, 290, 291, 283), (283, 291, 292, 284), (284, 292, 293, 285), (285, 293, 294, 286), (286, 294, 295, 287), (287, 295, 288, 280), (288, 296, 297, 289), (289, 297, 298, 290), (290, 298, 299, 291), (291, 299, 300, 292), (292, 300, 301, 293), (293, 301, 302, 294), (294, 302, 303, 295), (295, 303, 296, 288), (296, 304, 305, 297), (297, 305, 306, 298), (298, 306, 307, 299), (299, 307, 308, 300), (300, 308, 309, 301), (301, 309, 310, 302), (302, 310, 311, 303), (303, 311, 304, 296), (304, 312, 313, 305), (305, 313, 314, 306), (306, 314, 315, 307), (307, 315, 316, 308), (308, 316, 317, 309), (309, 317, 318, 310), (310, 318, 319, 311), (311, 319, 312, 304), (312, 320, 321, 313), (313, 321, 322, 314), (314, 322, 323, 315), (315, 323, 324, 316), (316, 324, 325, 317), (317, 325, 326, 318), (318, 326, 327, 319), (319, 327, 320, 312), (320, 328, 329, 321), (321, 329, 330, 322), (322, 330, 331, 323), (323, 331, 332, 324), (324, 332, 333, 325), (325, 333, 334, 326), (326, 334, 335, 327), (327, 335, 328, 320), (328, 336, 337, 329), (329, 337, 338, 330), (330, 338, 339, 331), (331, 339, 340, 332), (332, 340, 341, 333), (333, 341, 342, 334), (334, 342, 343, 335), (335, 343, 336, 328), (336, 344, 345, 337), (337, 345, 346, 338), (338, 346, 347, 339), (339, 347, 348, 340), (340, 348, 349, 341), (341, 349, 350, 342), (342, 350, 351, 343), (343, 351, 344, 336), (344, 352, 353, 345), (345, 353, 354, 346), (346, 354, 355, 347), (347, 355, 356, 348), (348, 356, 357, 349), (349, 357, 358, 350), (350, 358, 359, 351), (351, 359, 352, 344), (352, 360, 361, 353), (353, 361, 362, 354), (354, 362, 363, 355), (355, 363, 364, 356), (356, 364, 365, 357), (357, 365, 366, 358), (358, 366, 367, 359), (359, 367, 360, 352), (360, 368, 369, 361), (361, 369, 370, 362), (362, 370, 371, 363), (363, 371, 372, 364), (364, 372, 373, 365), (365, 373, 374, 366), (366, 374, 375, 367), (367, 375, 368, 360), (368, 376, 377, 369), (369, 377, 378, 370), (370, 378, 379, 371), (371, 379, 380, 372), (372, 380, 381, 373), (373, 381, 382, 374), (374, 382, 383, 375), (375, 383, 376, 368), (376, 384, 385, 377), (377, 385, 386, 378), (378, 386, 387, 379), (379, 387, 388, 380), (380, 388, 389, 381), (381, 389, 390, 382), (382, 390, 391, 383), (383, 391, 384, 376), (384, 392, 393, 385), (385, 393, 394, 386), (386, 394, 395, 387), (387, 395, 396, 388), (388, 396, 397, 389), (389, 397, 398, 390), (390, 398, 399, 391), (391, 399, 392, 384), (392, 400, 401, 393), (393, 401, 402, 394), (394, 402, 403, 395), (395, 403, 404, 396), (396, 404, 405, 397), (397, 405, 406, 398), (398, 406, 407, 399), (399, 407, 400, 392), (400, 216, 217, 401), (401, 217, 218, 402), (402, 218, 219, 403), (403, 219, 220, 404), (404, 220, 221, 405), (405, 221, 222, 406), (406, 222, 223, 407), (407, 223, 216, 400), (408, 416, 417, 409), (409, 417, 418, 410), (410, 418, 419, 411), (411, 419, 420, 412), (412, 420, 421, 413), (413, 421, 422, 414), (414, 422, 423, 415), (415, 423, 416, 408), (416, 424, 425, 417), (417, 425, 426, 418), (418, 426, 427, 419), (419, 427, 428, 420), (420, 428, 429, 421), (421, 429, 430, 422), (422, 430, 431, 423), (423, 431, 424, 416), (424, 432, 433, 425), (425, 433, 434, 426), (426, 434, 435, 427), (427, 435, 436, 428), (428, 436, 437, 429), (429, 437, 438, 430), (430, 438, 439, 431), (431, 439, 432, 424), (432, 440, 441, 433), (433, 441, 442, 434), (434, 442, 443, 435), (435, 443, 444, 436), (436, 444, 445, 437), (437, 445, 446, 438), (438, 446, 447, 439), (439, 447, 440, 432), (440, 448, 449, 441), (441, 449, 450, 442), (442, 450, 451, 443), (443, 451, 452, 444), (444, 452, 453, 445), (445, 453, 454, 446), (446, 454, 455, 447), (447, 455, 448, 440), (448, 456, 457, 449), (449, 457, 458, 450), (450, 458, 459, 451), (451, 459, 460, 452), (452, 460, 461, 453), (453, 461, 462, 454), (454, 462, 463, 455), (455, 463, 456, 448), (456, 464, 465, 457), (457, 465, 466, 458), (458, 466, 467, 459), (459, 467, 468, 460), (460, 468, 469, 461), (461, 469, 470, 462), (462, 470, 471, 463), (463, 471, 464, 456), (464, 472, 473, 465), (465, 473, 474, 466), (466, 474, 475, 467), (467, 475, 476, 468), (468, 476, 477, 469), (469, 477, 478, 470), (470, 478, 479, 471), (471, 479, 472, 464), (472, 480, 481, 473), (473, 481, 482, 474), (474, 482, 483, 475), (475, 483, 484, 476), (476, 484, 485, 477), (477, 485, 486, 478), (478, 486, 487, 479), (479, 487, 480, 472), (480, 488, 489, 481), (481, 489, 490, 482), (482, 490, 491, 483), (483, 491, 492, 484), (484, 492, 493, 485), (485, 493, 494, 486), (486, 494, 495, 487), (487, 495, 488, 480), (488, 496, 497, 489), (489, 497, 498, 490), (490, 498, 499, 491), (491, 499, 500, 492), (492, 500, 501, 493), (493, 501, 502, 494), (494, 502, 503, 495), (495, 503, 496, 488), (496, 504, 505, 497), (497, 505, 506, 498), (498, 506, 507, 499), (499, 507, 508, 500), (500, 508, 509, 501), (501, 509, 510, 502), (502, 510, 511, 503), (503, 511, 504, 496), (504, 512, 513, 505), (505, 513, 514, 506), (506, 514, 515, 507), (507, 515, 516, 508), (508, 516, 517, 509), (509, 517, 518, 510), (510, 518, 519, 511), (511, 519, 512, 504), (512, 520, 521, 513), (513, 521, 522, 514), (514, 522, 523, 515), (515, 523, 524, 516), (516, 524, 525, 517), (517, 525, 526, 518), (518, 526, 527, 519), (519, 527, 520, 512), (520, 528, 529, 521), (521, 529, 530, 522), (522, 530, 531, 523), (523, 531, 532, 524), (524, 532, 533, 525), (525, 533, 534, 526), (526, 534, 535, 527), (527, 535, 528, 520), (528, 536, 537, 529), (529, 537, 538, 530), (530, 538, 539, 531), (531, 539, 540, 532), (532, 540, 541, 533), (533, 541, 542, 534), (534, 542, 543, 535), (535, 543, 536, 528), (536, 544, 545, 537), (537, 545, 546, 538), (538, 546, 547, 539), (539, 547, 548, 540), (540, 548, 549, 541), (541, 549, 550, 542), (542, 550, 551, 543), (543, 551, 544, 536), (544, 552, 553, 545), (545, 553, 554, 546), (546, 554, 555, 547), (547, 555, 556, 548), (548, 556, 557, 549), (549, 557, 558, 550), (550, 558, 559, 551), (551, 559, 552, 544), (552, 560, 561, 553), (553, 561, 562, 554), (554, 562, 563, 555), (555, 563, 564, 556), (556, 564, 565, 557), (557, 565, 566, 558), (558, 566, 567, 559), (559, 567, 560, 552), (560, 568, 569, 561), (561, 569, 570, 562), (562, 570, 571, 563), (563, 571, 572, 564), (564, 572, 573, 565), (565, 573, 574, 566), (566, 574, 575, 567), (567, 575, 568, 560), (568, 576, 577, 569), (569, 577, 578, 570), (570, 578, 579, 571), (571, 579, 580, 572), (572, 580, 581, 573), (573, 581, 582, 574), (574, 582, 583, 575), (575, 583, 576, 568), (576, 584, 585, 577), (577, 585, 586, 578), (578, 586, 587, 579), (579, 587, 588, 580), (580, 588, 589, 581), (581, 589, 590, 582), (582, 590, 591, 583), (583, 591, 584, 576), (584, 592, 593, 585), (585, 593, 594, 586), (586, 594, 595, 587), (587, 595, 596, 588), (588, 596, 597, 589), (589, 597, 598, 590), (590, 598, 599, 591), (591, 599, 592, 584), (592, 408, 409, 593), (593, 409, 410, 594), (594, 410, 411, 595), (595, 411, 412, 596), (596, 412, 413, 597), (597, 413, 414, 598), (598, 414, 415, 599), (599, 415, 408, 592), (625, 602, 611, 626), (792, 740, 742, 787), (774, 777, 613, 615), (714, 780, 783, 745), (608, 601, 793, 786), (667, 644, 641, 668), (781, 774, 615, 710), (669, 640, 633, 663), (712, 618, 623, 715), (616, 627, 628, 621), (711, 614, 619, 713), (627, 610, 607, 628), (614, 612, 617, 619), (622, 620, 776, 775), (712, 715, 744, 743), (777, 778, 624, 613), (634, 635, 642, 643, 638, 639, 630, 631), (620, 629, 779, 776), (618, 616, 621, 623), (714, 622, 775, 780), (612, 625, 626, 617), (642, 635, 809, 802), (732, 734, 803, 808), (646, 649, 651, 653), (662, 632, 637, 664), (635, 634, 810, 809), (707, 684, 681, 708), (723, 646, 653, 716), (709, 680, 673, 703), (718, 656, 661, 721), (720, 660, 647, 722), (717, 652, 657, 719), (634, 631, 813, 810), (660, 658, 648, 647), (654, 667, 668, 659), (665, 636, 645, 666), (674, 675, 682, 683, 678, 679, 670, 671), (658, 669, 663, 648), (649, 662, 664, 651), (656, 654, 659, 661), (652, 650, 655, 657), (650, 665, 666, 655), (682, 675, 763, 756), (746, 748, 757, 762), (686, 689, 691, 693), (702, 672, 677, 704), (675, 674, 764, 763), (731, 686, 693, 724), (726, 696, 701, 729), (728, 700, 687, 730), (725, 692, 697, 727), (674, 671, 767, 764), (700, 698, 688, 687), (694, 707, 708, 699), (705, 676, 685, 706), (600, 771, 797, 794), (698, 709, 703, 688), (689, 702, 704, 691), (696, 694, 699, 701), (692, 690, 695, 697), (690, 705, 706, 695), (601, 600, 794, 793), (718, 721, 738, 735), (731, 724, 747, 750), (717, 719, 734, 732), (720, 722, 737, 739), (740, 711, 713, 742), (781, 710, 741, 782), (629, 606, 773, 779), (723, 716, 733, 736), (726, 729, 752, 749), (725, 727, 748, 746), (728, 730, 751, 753), (625, 612, 613, 624), (612, 614, 615, 613), (627, 616, 617, 626), (616, 618, 619, 617), (629, 620, 621, 628), (620, 622, 623, 621), (602, 625, 624, 603), (610, 627, 626, 611), (606, 629, 628, 607), (663, 633, 632, 662), (647, 648, 649, 646), (665, 650, 651, 664), (650, 652, 653, 651), (667, 654, 655, 666), (654, 656, 657, 655), (669, 658, 659, 668), (658, 660, 661, 659), (648, 663, 662, 649), (636, 665, 664, 637), (644, 667, 666, 645), (640, 669, 668, 641), (703, 673, 672, 702), (687, 688, 689, 686), (705, 690, 691, 704), (690, 692, 693, 691), (707, 694, 695, 706), (694, 696, 697, 695), (709, 698, 699, 708), (698, 700, 701, 699), (688, 703, 702, 689), (676, 705, 704, 677), (684, 707, 706, 685), (680, 709, 708, 681), (741, 710, 711, 740), (604, 609, 785, 790), (710, 615, 614, 711), (618, 712, 713, 619), (605, 604, 790, 789), (622, 714, 715, 623), (733, 716, 717, 732), (638, 643, 801, 806), (737, 722, 723, 736), (716, 653, 652, 717), (656, 718, 719, 657), (722, 647, 646, 723), (630, 639, 805, 814), (660, 720, 721, 661), (747, 724, 725, 746), (678, 683, 755, 760), (751, 730, 731, 750), (724, 693, 692, 725), (696, 726, 727, 697), (730, 687, 686, 731), (670, 679, 759, 768), (700, 728, 729, 701), (736, 733, 811, 812), (718, 735, 734, 719), (720, 739, 738, 721), (782, 741, 795, 796), (712, 743, 742, 713), (714, 745, 744, 715), (750, 747, 765, 766), (726, 749, 748, 727), (728, 753, 752, 729), (745, 788, 791, 744), (749, 752, 761, 754), (753, 751, 769, 758), (765, 747, 746, 762), (769, 751, 750, 766), (671, 670, 768, 767), (753, 758, 761, 752), (683, 682, 756, 755), (679, 678, 760, 759), (755, 756, 757, 754), (759, 760, 761, 758), (763, 764, 765, 762), (767, 768, 769, 766), (766, 765, 764, 767), (762, 757, 756, 763), (754, 761, 760, 755), (758, 769, 768, 759), (749, 754, 757, 748), (743, 744, 791, 784), (770, 605, 789, 798), (795, 741, 740, 792), (600, 601, 608, 609, 604, 605, 770, 771), (745, 783, 799, 788), (609, 608, 786, 785), (778, 772, 603, 624), (779, 773, 772, 778), (775, 776, 777, 774), (776, 779, 778, 777), (783, 780, 781, 782), (780, 775, 774, 781), (799, 783, 782, 796), (770, 798, 797, 771), (785, 786, 787, 784), (789, 790, 791, 788), (793, 794, 795, 792), (792, 787, 786, 793), (784, 791, 790, 785), (797, 798, 799, 796), (796, 795, 794, 797), (788, 799, 798, 789), (743, 784, 787, 742), (735, 738, 807, 800), (739, 737, 815, 804), (811, 733, 732, 808), (815, 737, 736, 812), (631, 630, 814, 813), (739, 804, 807, 738), (643, 642, 802, 801), (639, 638, 806, 805), (801, 802, 803, 800), (805, 806, 807, 804), (809, 810, 811, 808), (813, 814, 815, 812), (812, 811, 810, 813), (808, 803, 802, 809), (800, 807, 806, 801), (804, 815, 814, 805), (735, 800, 803, 734)])
me_cylinder.polygons.foreach_set('use_smooth', [True] * 773)
_uv = me_cylinder.uv_layers.new(name='UVMap')
_uv.uv.foreach_set('vector', [0.521, 0.4139, 0.5206, 0.4134, 0.5204, 0.4135, 0.5208, 0.4141, 0.5205, 0.4128, 0.5207, 0.4133, 0.5205, 0.4135, 0.5203, 0.4129, 0.5207, 0.4133, 0.5211, 0.4138, 0.5209, 0.414, 0.5205, 0.4135, 0.5211, 0.4138, 0.5215, 0.4141, 0.5214, 0.4144, 0.5209, 0.414, 0.5215, 0.4141, 0.5221, 0.4143, 0.522, 0.4146, 0.5214, 0.4144, 0.5221, 0.4143, 0.5226, 0.4144, 0.5226, 0.4147, 0.522, 0.4146, 0.5226, 0.4144, 0.5232, 0.4143, 0.5233, 0.4146, 0.5226, 0.4147, 0.5232, 0.4143, 0.5237, 0.4141, 0.5239, 0.4144, 0.5233, 0.4146, 0.5237, 0.4141, 0.5242, 0.4138, 0.5244, 0.414, 0.5239, 0.4144, 0.5242, 0.4138, 0.5245, 0.4133, 0.5248, 0.4135, 0.5244, 0.414, 0.5245, 0.4133, 0.5247, 0.4128, 0.525, 0.4129, 0.5248, 0.4135, 0.5247, 0.4128, 0.5248, 0.4122, 0.5251, 0.4122, 0.525, 0.4129, 0.5248, 0.4122, 0.5247, 0.4117, 0.525, 0.4116, 0.5251, 0.4122, 0.5247, 0.4117, 0.5245, 0.4111, 0.5248, 0.411, 0.525, 0.4116, 0.5245, 0.4111, 0.5242, 0.4107, 0.5244, 0.4105, 0.5248, 0.411, 0.5242, 0.4107, 0.5237, 0.4103, 0.5239, 0.4101, 0.5244, 0.4105, 0.5237, 0.4103, 0.5232, 0.4101, 0.5233, 0.4098, 0.5239, 0.4101, 0.5232, 0.4101, 0.5226, 0.41, 0.5226, 0.4098, 0.5233, 0.4098, 0.5226, 0.41, 0.5221, 0.4101, 0.522, 0.4098, 0.5226, 0.4098, 0.5221, 0.4101, 0.5215, 0.4103, 0.5214, 0.4101, 0.522, 0.4098, 0.5215, 0.4103, 0.5211, 0.4107, 0.5209, 0.4105, 0.5214, 0.4101, 0.5211, 0.4107, 0.5207, 0.4111, 0.5205, 0.411, 0.5209, 0.4105, 0.5205, 0.4128, 0.5205, 0.4122, 0.5205, 0.4117, 0.5207, 0.4111, 0.5211, 0.4107, 0.5215, 0.4103, 0.5221, 0.4101, 0.5226, 0.41, 0.5232, 0.4101, 0.5237, 0.4103, 0.5242, 0.4107, 0.5245, 0.4111, 0.5247, 0.4117, 0.5248, 0.4122, 0.5247, 0.4128, 0.5245, 0.4133, 0.5242, 0.4138, 0.5237, 0.4141, 0.5232, 0.4143, 0.5226, 0.4144, 0.5221, 0.4143, 0.5215, 0.4141, 0.5211, 0.4138, 0.5207, 0.4133, 0.5207, 0.4111, 0.5205, 0.4117, 0.5203, 0.4116, 0.5205, 0.411, 0.5205, 0.4117, 0.5205, 0.4122, 0.5202, 0.4122, 0.5203, 0.4116, 0.5203, 0.4122, 0.5204, 0.4128, 0.5206, 0.4134, 0.521, 0.4139, 0.5215, 0.4143, 0.522, 0.4145, 0.5226, 0.4146, 0.5232, 0.4145, 0.5238, 0.4143, 0.5243, 0.4139, 0.5247, 0.4134, 0.5249, 0.4128, 0.525, 0.4122, 0.5249, 0.4116, 0.5247, 0.4111, 0.5243, 0.4106, 0.5238, 0.4102, 0.5232, 0.41, 0.5226, 0.4099, 0.522, 0.41, 0.5215, 0.4102, 0.521, 0.4106, 0.5206, 0.4111, 0.5204, 0.4116, 0.5203, 0.4122, 0.5204, 0.4116, 0.5201, 0.4116, 0.5201, 0.4122, 0.52, 0.4122, 0.5199, 0.4122, 0.52, 0.4129, 0.52, 0.4129, 0.522, 0.4145, 0.5215, 0.4143, 0.5213, 0.4145, 0.522, 0.4147, 0.5226, 0.4146, 0.522, 0.4145, 0.522, 0.4147, 0.5226, 0.4148, 0.5232, 0.4145, 0.5226, 0.4146, 0.5226, 0.4148, 0.5233, 0.4147, 0.5238, 0.4143, 0.5232, 0.4145, 0.5233, 0.4147, 0.5239, 0.4145, 0.5243, 0.4139, 0.5238, 0.4143, 0.5239, 0.4145, 0.5245, 0.4141, 0.5247, 0.4134, 0.5243, 0.4139, 0.5245, 0.4141, 0.5249, 0.4135, 0.5249, 0.4128, 0.5247, 0.4134, 0.5249, 0.4135, 0.5251, 0.4129, 0.525, 0.4122, 0.5249, 0.4128, 0.5251, 0.4129, 0.5252, 0.4122, 0.5249, 0.4116, 0.525, 0.4122, 0.5252, 0.4122, 0.5251, 0.4116, 0.5247, 0.4111, 0.5249, 0.4116, 0.5251, 0.4116, 0.5249, 0.4109, 0.5243, 0.4106, 0.5247, 0.4111, 0.5249, 0.4109, 0.5245, 0.4104, 0.5238, 0.4102, 0.5243, 0.4106, 0.5245, 0.4104, 0.5239, 0.41, 0.5232, 0.41, 0.5238, 0.4102, 0.5239, 0.41, 0.5233, 0.4097, 0.5226, 0.4099, 0.5232, 0.41, 0.5233, 0.4097, 0.5226, 0.4096, 0.522, 0.41, 0.5226, 0.4099, 0.5226, 0.4096, 0.522, 0.4097, 0.5215, 0.4102, 0.522, 0.41, 0.522, 0.4097, 0.5213, 0.41, 0.521, 0.4106, 0.5215, 0.4102, 0.5213, 0.41, 0.5208, 0.4104, 0.5206, 0.4111, 0.521, 0.4106, 0.5208, 0.4104, 0.5204, 0.4109, 0.5204, 0.4116, 0.5206, 0.4111, 0.5204, 0.4109, 0.5201, 0.4116, 0.5215, 0.4143, 0.521, 0.4139, 0.5208, 0.4141, 0.5213, 0.4145, 0.52, 0.4129, 0.5199, 0.4122, 0.52, 0.4122, 0.52, 0.4129, 0.52, 0.4129, 0.52, 0.4122, 0.5201, 0.4122, 0.5201, 0.4129, 0.5201, 0.4129, 0.5201, 0.4122, 0.5202, 0.4122, 0.5203, 0.4129, 0.5203, 0.4136, 0.52, 0.4129, 0.52, 0.4129, 0.5203, 0.4136, 0.5203, 0.4136, 0.52, 0.4129, 0.5201, 0.4129, 0.5204, 0.4135, 0.5204, 0.4135, 0.5201, 0.4129, 0.5203, 0.4129, 0.5205, 0.4135, 0.5207, 0.4141, 0.5203, 0.4136, 0.5203, 0.4136, 0.5207, 0.4141, 0.5207, 0.4141, 0.5203, 0.4136, 0.5204, 0.4135, 0.5208, 0.414, 0.5208, 0.414, 0.5204, 0.4135, 0.5205, 0.4135, 0.5209, 0.414, 0.5213, 0.4146, 0.5207, 0.4141, 0.5207, 0.4141, 0.5213, 0.4145, 0.5213, 0.4145, 0.5207, 0.4141, 0.5208, 0.414, 0.5213, 0.4145, 0.5213, 0.4145, 0.5208, 0.414, 0.5209, 0.414, 0.5214, 0.4144, 0.5219, 0.4148, 0.5213, 0.4146, 0.5213, 0.4145, 0.5219, 0.4148, 0.5219, 0.4148, 0.5213, 0.4145, 0.5213, 0.4145, 0.522, 0.4147, 0.522, 0.4147, 0.5213, 0.4145, 0.5214, 0.4144, 0.522, 0.4146, 0.5226, 0.4149, 0.5219, 0.4148, 0.5219, 0.4148, 0.5226, 0.4149, 0.5226, 0.4149, 0.5219, 0.4148, 0.522, 0.4147, 0.5226, 0.4148, 0.5226, 0.4148, 0.522, 0.4147, 0.522, 0.4146, 0.5226, 0.4147, 0.5233, 0.4148, 0.5226, 0.4149, 0.5226, 0.4149, 0.5233, 0.4148, 0.5233, 0.4148, 0.5226, 0.4149, 0.5226, 0.4148, 0.5233, 0.4147, 0.5233, 0.4147, 0.5226, 0.4148, 0.5226, 0.4147, 0.5233, 0.4146, 0.524, 0.4146, 0.5233, 0.4148, 0.5233, 0.4148, 0.524, 0.4145, 0.524, 0.4145, 0.5233, 0.4148, 0.5233, 0.4147, 0.5239, 0.4145, 0.5239, 0.4145, 0.5233, 0.4147, 0.5233, 0.4146, 0.5239, 0.4144, 0.5246, 0.4141, 0.524, 0.4146, 0.524, 0.4145, 0.5245, 0.4141, 0.5245, 0.4141, 0.524, 0.4145, 0.5239, 0.4145, 0.5245, 0.414, 0.5245, 0.414, 0.5239, 0.4145, 0.5239, 0.4144, 0.5244, 0.414, 0.525, 0.4136, 0.5246, 0.4141, 0.5245, 0.4141, 0.525, 0.4136, 0.525, 0.4136, 0.5245, 0.4141, 0.5245, 0.414, 0.5249, 0.4135, 0.5249, 0.4135, 0.5245, 0.414, 0.5244, 0.414, 0.5248, 0.4135, 0.5253, 0.4129, 0.525, 0.4136, 0.525, 0.4136, 0.5252, 0.4129, 0.5252, 0.4129, 0.525, 0.4136, 0.5249, 0.4135, 0.5251, 0.4129, 0.5251, 0.4129, 0.5249, 0.4135, 0.5248, 0.4135, 0.525, 0.4129, 0.5253, 0.4122, 0.5253, 0.4129, 0.5252, 0.4129, 0.5253, 0.4122, 0.5253, 0.4122, 0.5252, 0.4129, 0.5251, 0.4129, 0.5252, 0.4122, 0.5252, 0.4122, 0.5251, 0.4129, 0.525, 0.4129, 0.5251, 0.4122, 0.5253, 0.4115, 0.5253, 0.4122, 0.5253, 0.4122, 0.5252, 0.4115, 0.5252, 0.4115, 0.5253, 0.4122, 0.5252, 0.4122, 0.5251, 0.4116, 0.5251, 0.4116, 0.5252, 0.4122, 0.5251, 0.4122, 0.525, 0.4116, 0.525, 0.4109, 0.5253, 0.4115, 0.5252, 0.4115, 0.525, 0.4109, 0.525, 0.4109, 0.5252, 0.4115, 0.5251, 0.4116, 0.5249, 0.4109, 0.5249, 0.4109, 0.5251, 0.4116, 0.525, 0.4116, 0.5248, 0.411, 0.5246, 0.4103, 0.525, 0.4109, 0.525, 0.4109, 0.5245, 0.4103, 0.5245, 0.4103, 0.525, 0.4109, 0.5249, 0.4109, 0.5245, 0.4104, 0.5245, 0.4104, 0.5249, 0.4109, 0.5248, 0.411, 0.5244, 0.4105, 0.524, 0.4099, 0.5246, 0.4103, 0.5245, 0.4103, 0.524, 0.4099, 0.524, 0.4099, 0.5245, 0.4103, 0.5245, 0.4104, 0.5239, 0.41, 0.5239, 0.41, 0.5245, 0.4104, 0.5244, 0.4105, 0.5239, 0.4101, 0.5233, 0.4096, 0.524, 0.4099, 0.524, 0.4099, 0.5233, 0.4096, 0.5233, 0.4096, 0.524, 0.4099, 0.5239, 0.41, 0.5233, 0.4097, 0.5233, 0.4097, 0.5239, 0.41, 0.5239, 0.4101, 0.5233, 0.4098, 0.5226, 0.4095, 0.5233, 0.4096, 0.5233, 0.4096, 0.5226, 0.4095, 0.5226, 0.4095, 0.5233, 0.4096, 0.5233, 0.4097, 0.5226, 0.4096, 0.5226, 0.4096, 0.5233, 0.4097, 0.5233, 0.4098, 0.5226, 0.4098, 0.5219, 0.4096, 0.5226, 0.4095, 0.5226, 0.4095, 0.5219, 0.4096, 0.5219, 0.4096, 0.5226, 0.4095, 0.5226, 0.4096, 0.522, 0.4097, 0.522, 0.4097, 0.5226, 0.4096, 0.5226, 0.4098, 0.522, 0.4098, 0.5213, 0.4099, 0.5219, 0.4096, 0.5219, 0.4096, 0.5213, 0.4099, 0.5213, 0.4099, 0.5219, 0.4096, 0.522, 0.4097, 0.5213, 0.41, 0.5213, 0.41, 0.522, 0.4097, 0.522, 0.4098, 0.5214, 0.4101, 0.5207, 0.4103, 0.5213, 0.4099, 0.5213, 0.4099, 0.5207, 0.4103, 0.5207, 0.4103, 0.5213, 0.4099, 0.5213, 0.41, 0.5208, 0.4104, 0.5208, 0.4104, 0.5213, 0.41, 0.5214, 0.4101, 0.5209, 0.4105, 0.5203, 0.4109, 0.5207, 0.4103, 0.5207, 0.4103, 0.5203, 0.4109, 0.5203, 0.4109, 0.5207, 0.4103, 0.5208, 0.4104, 0.5204, 0.4109, 0.5204, 0.4109, 0.5208, 0.4104, 0.5209, 0.4105, 0.5205, 0.411, 0.52, 0.4115, 0.5203, 0.4109, 0.5203, 0.4109, 0.52, 0.4115, 0.52, 0.4115, 0.5203, 0.4109, 0.5204, 0.4109, 0.5201, 0.4116, 0.5201, 0.4116, 0.5204, 0.4109, 0.5205, 0.411, 0.5203, 0.4116, 0.5199, 0.4122, 0.52, 0.4115, 0.52, 0.4115, 0.52, 0.4122, 0.52, 0.4122, 0.52, 0.4115, 0.5201, 0.4116, 0.5201, 0.4122, 0.5201, 0.4122, 0.5201, 0.4116, 0.5203, 0.4116, 0.5202, 0.4122, 0.5205, 0.4122, 0.5205, 0.4128, 0.5203, 0.4129, 0.5202, 0.4122, 0.52, 0.4115, 0.52, 0.4115, 0.5199, 0.4122, 0.52, 0.4122, 0.52, 0.4129, 0.52, 0.4129, 0.5203, 0.4136, 0.5203, 0.4136, 0.5203, 0.4136, 0.5203, 0.4136, 0.5207, 0.4141, 0.5207, 0.4141, 0.5207, 0.4141, 0.5207, 0.4141, 0.5213, 0.4146, 0.5213, 0.4146, 0.5213, 0.4146, 0.5213, 0.4146, 0.5219, 0.4148, 0.5219, 0.4148, 0.5219, 0.4148, 0.5219, 0.4148, 0.5226, 0.4149, 0.5226, 0.4149, 0.5226, 0.4149, 0.5226, 0.4149, 0.5233, 0.4148, 0.5233, 0.4148, 0.5233, 0.4148, 0.5233, 0.4148, 0.524, 0.4146, 0.524, 0.4146, 0.524, 0.4146, 0.524, 0.4146, 0.5246, 0.4141, 0.5245, 0.4141, 0.5245, 0.4141, 0.5246, 0.4141, 0.525, 0.4136, 0.525, 0.4136, 0.525, 0.4136, 0.525, 0.4136, 0.5253, 0.4129, 0.5252, 0.4129, 0.5252, 0.4129, 0.5253, 0.4129, 0.5253, 0.4122, 0.5253, 0.4122, 0.5253, 0.4122, 0.5253, 0.4122, 0.5253, 0.4115, 0.5252, 0.4115, 0.5252, 0.4115, 0.5253, 0.4115, 0.525, 0.4109, 0.525, 0.4109, 0.525, 0.4109, 0.525, 0.4109, 0.5246, 0.4103, 0.5245, 0.4103, 0.5245, 0.4103, 0.5246, 0.4103, 0.524, 0.4099, 0.524, 0.4099, 0.524, 0.4099, 0.524, 0.4099, 0.5233, 0.4096, 0.5233, 0.4096, 0.5233, 0.4096, 0.5233, 0.4096, 0.5226, 0.4095, 0.5226, 0.4095, 0.5226, 0.4095, 0.5226, 0.4095, 0.5219, 0.4096, 0.5219, 0.4096, 0.5219, 0.4096, 0.5219, 0.4096, 0.5213, 0.4099, 0.5213, 0.4099, 0.5213, 0.4099, 0.5213, 0.4099, 0.5207, 0.4103, 0.5207, 0.4103, 0.5207, 0.4103, 0.5207, 0.4103, 0.5203, 0.4109, 0.5203, 0.4109, 0.5203, 0.4109, 0.5203, 0.4109, 0.52, 0.4115, 0.52, 0.4115, 0.5206, 0.4134, 0.5204, 0.4128, 0.5201, 0.4129, 0.5204, 0.4135, 0.52, 0.4122, 0.52, 0.4129, 0.5201, 0.4129, 0.52, 0.4122, 0.52, 0.4122, 0.5201, 0.4129, 0.5201, 0.4129, 0.5201, 0.4122, 0.52, 0.4129, 0.5203, 0.4136, 0.5203, 0.4136, 0.5201, 0.4129, 0.5201, 0.4129, 0.5203, 0.4136, 0.5204, 0.4135, 0.5201, 0.4129, 0.5203, 0.4136, 0.5207, 0.4141, 0.5208, 0.4141, 0.5203, 0.4136, 0.5203, 0.4136, 0.5208, 0.4141, 0.5208, 0.4141, 0.5204, 0.4135, 0.5207, 0.4141, 0.5213, 0.4146, 0.5213, 0.4145, 0.5208, 0.4141, 0.5208, 0.4141, 0.5213, 0.4145, 0.5213, 0.4145, 0.5208, 0.4141, 0.5213, 0.4146, 0.5219, 0.4148, 0.5219, 0.4148, 0.5213, 0.4145, 0.5213, 0.4145, 0.5219, 0.4148, 0.522, 0.4147, 0.5213, 0.4145, 0.5219, 0.4148, 0.5226, 0.4149, 0.5226, 0.4149, 0.5219, 0.4148, 0.5219, 0.4148, 0.5226, 0.4149, 0.5226, 0.4148, 0.522, 0.4147, 0.5226, 0.4149, 0.5233, 0.4148, 0.5233, 0.4148, 0.5226, 0.4149, 0.5226, 0.4149, 0.5233, 0.4148, 0.5233, 0.4147, 0.5226, 0.4148, 0.5233, 0.4148, 0.524, 0.4146, 0.524, 0.4145, 0.5233, 0.4148, 0.5233, 0.4148, 0.524, 0.4145, 0.5239, 0.4145, 0.5233, 0.4147, 0.524, 0.4146, 0.5245, 0.4141, 0.5245, 0.4141, 0.524, 0.4145, 0.524, 0.4145, 0.5245, 0.4141, 0.5245, 0.4141, 0.5239, 0.4145, 0.5245, 0.4141, 0.525, 0.4136, 0.5249, 0.4136, 0.5245, 0.4141, 0.5245, 0.4141, 0.5249, 0.4136, 0.5249, 0.4135, 0.5245, 0.4141, 0.525, 0.4136, 0.5252, 0.4129, 0.5252, 0.4129, 0.5249, 0.4136, 0.5249, 0.4136, 0.5252, 0.4129, 0.5251, 0.4129, 0.5249, 0.4135, 0.5252, 0.4129, 0.5253, 0.4122, 0.5253, 0.4122, 0.5252, 0.4129, 0.5252, 0.4129, 0.5253, 0.4122, 0.5252, 0.4122, 0.5251, 0.4129, 0.5253, 0.4122, 0.5252, 0.4115, 0.5252, 0.4115, 0.5253, 0.4122, 0.5253, 0.4122, 0.5252, 0.4115, 0.5251, 0.4116, 0.5252, 0.4122, 0.5252, 0.4115, 0.525, 0.4109, 0.5249, 0.4109, 0.5252, 0.4115, 0.5252, 0.4115, 0.5249, 0.4109, 0.5249, 0.4109, 0.5251, 0.4116, 0.525, 0.4109, 0.5245, 0.4103, 0.5245, 0.4103, 0.5249, 0.4109, 0.5249, 0.4109, 0.5245, 0.4103, 0.5245, 0.4104, 0.5249, 0.4109, 0.5245, 0.4103, 0.524, 0.4099, 0.524, 0.4099, 0.5245, 0.4103, 0.5245, 0.4103, 0.524, 0.4099, 0.5239, 0.41, 0.5245, 0.4104, 0.524, 0.4099, 0.5233, 0.4096, 0.5233, 0.4097, 0.524, 0.4099, 0.524, 0.4099, 0.5233, 0.4097, 0.5233, 0.4097, 0.5239, 0.41, 0.5233, 0.4096, 0.5226, 0.4095, 0.5226, 0.4096, 0.5233, 0.4097, 0.5233, 0.4097, 0.5226, 0.4096, 0.5226, 0.4096, 0.5233, 0.4097, 0.5226, 0.4095, 0.5219, 0.4096, 0.5219, 0.4097, 0.5226, 0.4096, 0.5226, 0.4096, 0.5219, 0.4097, 0.522, 0.4097, 0.5226, 0.4096, 0.5219, 0.4096, 0.5213, 0.4099, 0.5213, 0.4099, 0.5219, 0.4097, 0.5219, 0.4097, 0.5213, 0.4099, 0.5213, 0.41, 0.522, 0.4097, 0.5213, 0.4099, 0.5207, 0.4103, 0.5208, 0.4103, 0.5213, 0.4099, 0.5213, 0.4099, 0.5208, 0.4103, 0.5208, 0.4104, 0.5213, 0.41, 0.5207, 0.4103, 0.5203, 0.4109, 0.5203, 0.4109, 0.5208, 0.4103, 0.5208, 0.4103, 0.5203, 0.4109, 0.5204, 0.4109, 0.5208, 0.4104, 0.5203, 0.4109, 0.52, 0.4115, 0.5201, 0.4115, 0.5203, 0.4109, 0.5203, 0.4109, 0.5201, 0.4115, 0.5201, 0.4116, 0.5204, 0.4109, 0.52, 0.4115, 0.52, 0.4122, 0.52, 0.4122, 0.5201, 0.4115, 0.5201, 0.4115, 0.52, 0.4122, 0.5201, 0.4122, 0.5201, 0.4116, 0.5204, 0.4128, 0.5203, 0.4122, 0.5201, 0.4122, 0.5201, 0.4129, 0.5233, 0.4499, 0.5225, 0.4498, 0.5225, 0.4498, 0.5233, 0.4499, 0.5233, 0.4499, 0.5225, 0.4498, 0.5225, 0.4496, 0.5233, 0.4497, 0.5233, 0.4497, 0.5225, 0.4496, 0.5226, 0.4495, 0.5233, 0.4495, 0.5233, 0.4495, 0.5226, 0.4495, 0.5226, 0.4494, 0.5233, 0.4495, 0.5233, 0.4495, 0.5226, 0.4494, 0.5226, 0.4495, 0.5233, 0.4495, 0.5233, 0.4495, 0.5226, 0.4495, 0.5225, 0.4496, 0.5233, 0.4497, 0.5233, 0.4497, 0.5225, 0.4496, 0.5225, 0.4498, 0.5233, 0.4499, 0.5233, 0.4499, 0.5225, 0.4498, 0.5225, 0.4498, 0.5233, 0.4499, 0.5225, 0.4498, 0.5218, 0.4495, 0.5218, 0.4495, 0.5225, 0.4498, 0.5225, 0.4498, 0.5218, 0.4495, 0.5219, 0.4493, 0.5225, 0.4496, 0.5225, 0.4496, 0.5219, 0.4493, 0.522, 0.4492, 0.5226, 0.4495, 0.5226, 0.4495, 0.522, 0.4492, 0.522, 0.4491, 0.5226, 0.4494, 0.5226, 0.4494, 0.522, 0.4491, 0.522, 0.4492, 0.5226, 0.4495, 0.5226, 0.4495, 0.522, 0.4492, 0.5219, 0.4493, 0.5225, 0.4496, 0.5225, 0.4496, 0.5219, 0.4493, 0.5218, 0.4495, 0.5225, 0.4498, 0.5225, 0.4498, 0.5218, 0.4495, 0.5218, 0.4495, 0.5225, 0.4498, 0.5218, 0.4495, 0.5212, 0.4491, 0.5212, 0.449, 0.5218, 0.4495, 0.5218, 0.4495, 0.5212, 0.449, 0.5213, 0.4489, 0.5219, 0.4493, 0.5219, 0.4493, 0.5213, 0.4489, 0.5214, 0.4488, 0.522, 0.4492, 0.522, 0.4492, 0.5214, 0.4488, 0.5215, 0.4487, 0.522, 0.4491, 0.522, 0.4491, 0.5215, 0.4487, 0.5214, 0.4488, 0.522, 0.4492, 0.522, 0.4492, 0.5214, 0.4488, 0.5213, 0.4489, 0.5219, 0.4493, 0.5219, 0.4493, 0.5213, 0.4489, 0.5212, 0.449, 0.5218, 0.4495, 0.5218, 0.4495, 0.5212, 0.449, 0.5212, 0.4491, 0.5218, 0.4495, 0.5212, 0.4491, 0.5207, 0.4485, 0.5207, 0.4484, 0.5212, 0.449, 0.5212, 0.449, 0.5207, 0.4484, 0.5209, 0.4483, 0.5213, 0.4489, 0.5213, 0.4489, 0.5209, 0.4483, 0.521, 0.4483, 0.5214, 0.4488, 0.5214, 0.4488, 0.521, 0.4483, 0.5211, 0.4482, 0.5215, 0.4487, 0.5215, 0.4487, 0.5211, 0.4482, 0.521, 0.4483, 0.5214, 0.4488, 0.5214, 0.4488, 0.521, 0.4483, 0.5209, 0.4483, 0.5213, 0.4489, 0.5213, 0.4489, 0.5209, 0.4483, 0.5207, 0.4484, 0.5212, 0.449, 0.5212, 0.449, 0.5207, 0.4484, 0.5207, 0.4485, 0.5212, 0.4491, 0.5207, 0.4485, 0.5204, 0.4478, 0.5205, 0.4477, 0.5207, 0.4484, 0.5207, 0.4484, 0.5205, 0.4477, 0.5206, 0.4477, 0.5209, 0.4483, 0.5209, 0.4483, 0.5206, 0.4477, 0.5208, 0.4476, 0.521, 0.4483, 0.521, 0.4483, 0.5208, 0.4476, 0.5208, 0.4476, 0.5211, 0.4482, 0.5211, 0.4482, 0.5208, 0.4476, 0.5208, 0.4476, 0.521, 0.4483, 0.521, 0.4483, 0.5208, 0.4476, 0.5206, 0.4477, 0.5209, 0.4483, 0.5209, 0.4483, 0.5206, 0.4477, 0.5205, 0.4477, 0.5207, 0.4484, 0.5207, 0.4484, 0.5205, 0.4477, 0.5204, 0.4478, 0.5207, 0.4485, 0.5204, 0.4478, 0.5203, 0.447, 0.5204, 0.447, 0.5205, 0.4477, 0.5205, 0.4477, 0.5204, 0.447, 0.5205, 0.447, 0.5206, 0.4477, 0.5206, 0.4477, 0.5205, 0.447, 0.5207, 0.447, 0.5208, 0.4476, 0.5208, 0.4476, 0.5207, 0.447, 0.5208, 0.447, 0.5208, 0.4476, 0.5208, 0.4476, 0.5208, 0.447, 0.5207, 0.447, 0.5208, 0.4476, 0.5208, 0.4476, 0.5207, 0.447, 0.5205, 0.447, 0.5206, 0.4477, 0.5206, 0.4477, 0.5205, 0.447, 0.5204, 0.447, 0.5205, 0.4477, 0.5205, 0.4477, 0.5204, 0.447, 0.5203, 0.447, 0.5204, 0.4478, 0.5203, 0.447, 0.5204, 0.4462, 0.5205, 0.4462, 0.5204, 0.447, 0.5204, 0.447, 0.5205, 0.4462, 0.5206, 0.4463, 0.5205, 0.447, 0.5205, 0.447, 0.5206, 0.4463, 0.5208, 0.4463, 0.5207, 0.447, 0.5207, 0.447, 0.5208, 0.4463, 0.5208, 0.4463, 0.5208, 0.447, 0.5208, 0.447, 0.5208, 0.4463, 0.5208, 0.4463, 0.5207, 0.447, 0.5207, 0.447, 0.5208, 0.4463, 0.5206, 0.4463, 0.5205, 0.447, 0.5205, 0.447, 0.5206, 0.4463, 0.5205, 0.4462, 0.5204, 0.447, 0.5204, 0.447, 0.5205, 0.4462, 0.5204, 0.4462, 0.5203, 0.447, 0.5204, 0.4462, 0.5207, 0.4455, 0.5207, 0.4455, 0.5205, 0.4462, 0.5205, 0.4462, 0.5207, 0.4455, 0.5209, 0.4456, 0.5206, 0.4463, 0.5206, 0.4463, 0.5209, 0.4456, 0.521, 0.4457, 0.5208, 0.4463, 0.5208, 0.4463, 0.521, 0.4457, 0.5211, 0.4457, 0.5208, 0.4463, 0.5208, 0.4463, 0.5211, 0.4457, 0.521, 0.4457, 0.5208, 0.4463, 0.5208, 0.4463, 0.521, 0.4457, 0.5209, 0.4456, 0.5206, 0.4463, 0.5206, 0.4463, 0.5209, 0.4456, 0.5207, 0.4455, 0.5205, 0.4462, 0.5205, 0.4462, 0.5207, 0.4455, 0.5207, 0.4455, 0.5204, 0.4462, 0.5207, 0.4455, 0.5212, 0.4449, 0.5212, 0.4449, 0.5207, 0.4455, 0.5207, 0.4455, 0.5212, 0.4449, 0.5213, 0.4451, 0.5209, 0.4456, 0.5209, 0.4456, 0.5213, 0.4451, 0.5214, 0.4452, 0.521, 0.4457, 0.521, 0.4457, 0.5214, 0.4452, 0.5215, 0.4452, 0.5211, 0.4457, 0.5211, 0.4457, 0.5215, 0.4452, 0.5214, 0.4452, 0.521, 0.4457, 0.521, 0.4457, 0.5214, 0.4452, 0.5213, 0.4451, 0.5209, 0.4456, 0.5209, 0.4456, 0.5213, 0.4451, 0.5212, 0.4449, 0.5207, 0.4455, 0.5207, 0.4455, 0.5212, 0.4449, 0.5212, 0.4449, 0.5207, 0.4455, 0.5212, 0.4449, 0.5218, 0.4444, 0.5218, 0.4445, 0.5212, 0.4449, 0.5212, 0.4449, 0.5218, 0.4445, 0.5219, 0.4446, 0.5213, 0.4451, 0.5213, 0.4451, 0.5219, 0.4446, 0.522, 0.4448, 0.5214, 0.4452, 0.5214, 0.4452, 0.522, 0.4448, 0.522, 0.4448, 0.5215, 0.4452, 0.5215, 0.4452, 0.522, 0.4448, 0.522, 0.4448, 0.5214, 0.4452, 0.5214, 0.4452, 0.522, 0.4448, 0.5219, 0.4446, 0.5213, 0.4451, 0.5213, 0.4451, 0.5219, 0.4446, 0.5218, 0.4445, 0.5212, 0.4449, 0.5212, 0.4449, 0.5218, 0.4445, 0.5218, 0.4444, 0.5212, 0.4449, 0.5218, 0.4444, 0.5225, 0.4441, 0.5225, 0.4442, 0.5218, 0.4445, 0.5218, 0.4445, 0.5225, 0.4442, 0.5225, 0.4443, 0.5219, 0.4446, 0.5219, 0.4446, 0.5225, 0.4443, 0.5226, 0.4445, 0.522, 0.4448, 0.522, 0.4448, 0.5226, 0.4445, 0.5226, 0.4446, 0.522, 0.4448, 0.522, 0.4448, 0.5226, 0.4446, 0.5226, 0.4445, 0.522, 0.4448, 0.522, 0.4448, 0.5226, 0.4445, 0.5225, 0.4443, 0.5219, 0.4446, 0.5219, 0.4446, 0.5225, 0.4443, 0.5225, 0.4442, 0.5218, 0.4445, 0.5218, 0.4445, 0.5225, 0.4442, 0.5225, 0.4441, 0.5218, 0.4444, 0.5225, 0.4441, 0.5233, 0.444, 0.5233, 0.4441, 0.5225, 0.4442, 0.5225, 0.4442, 0.5233, 0.4441, 0.5233, 0.4443, 0.5225, 0.4443, 0.5225, 0.4443, 0.5233, 0.4443, 0.5233, 0.4444, 0.5226, 0.4445, 0.5226, 0.4445, 0.5233, 0.4444, 0.5233, 0.4445, 0.5226, 0.4446, 0.5226, 0.4446, 0.5233, 0.4445, 0.5233, 0.4444, 0.5226, 0.4445, 0.5226, 0.4445, 0.5233, 0.4444, 0.5233, 0.4443, 0.5225, 0.4443, 0.5225, 0.4443, 0.5233, 0.4443, 0.5233, 0.4441, 0.5225, 0.4442, 0.5225, 0.4442, 0.5233, 0.4441, 0.5233, 0.444, 0.5225, 0.4441, 0.5233, 0.444, 0.524, 0.4441, 0.524, 0.4442, 0.5233, 0.4441, 0.5233, 0.4441, 0.524, 0.4442, 0.524, 0.4443, 0.5233, 0.4443, 0.5233, 0.4443, 0.524, 0.4443, 0.5239, 0.4445, 0.5233, 0.4444, 0.5233, 0.4444, 0.5239, 0.4445, 0.5239, 0.4446, 0.5233, 0.4445, 0.5233, 0.4445, 0.5239, 0.4446, 0.5239, 0.4445, 0.5233, 0.4444, 0.5233, 0.4444, 0.5239, 0.4445, 0.524, 0.4443, 0.5233, 0.4443, 0.5233, 0.4443, 0.524, 0.4443, 0.524, 0.4442, 0.5233, 0.4441, 0.5233, 0.4441, 0.524, 0.4442, 0.524, 0.4441, 0.5233, 0.444, 0.524, 0.4441, 0.5247, 0.4444, 0.5247, 0.4445, 0.524, 0.4442, 0.524, 0.4442, 0.5247, 0.4445, 0.5246, 0.4446, 0.524, 0.4443, 0.524, 0.4443, 0.5246, 0.4446, 0.5245, 0.4448, 0.5239, 0.4445, 0.5239, 0.4445, 0.5245, 0.4448, 0.5245, 0.4448, 0.5239, 0.4446, 0.5239, 0.4446, 0.5245, 0.4448, 0.5245, 0.4448, 0.5239, 0.4445, 0.5239, 0.4445, 0.5245, 0.4448, 0.5246, 0.4446, 0.524, 0.4443, 0.524, 0.4443, 0.5246, 0.4446, 0.5247, 0.4445, 0.524, 0.4442, 0.524, 0.4442, 0.5247, 0.4445, 0.5247, 0.4444, 0.524, 0.4441, 0.5247, 0.4444, 0.5253, 0.4449, 0.5253, 0.4449, 0.5247, 0.4445, 0.5247, 0.4445, 0.5253, 0.4449, 0.5252, 0.4451, 0.5246, 0.4446, 0.5246, 0.4446, 0.5252, 0.4451, 0.5251, 0.4452, 0.5245, 0.4448, 0.5245, 0.4448, 0.5251, 0.4452, 0.525, 0.4452, 0.5245, 0.4448, 0.5245, 0.4448, 0.525, 0.4452, 0.5251, 0.4452, 0.5245, 0.4448, 0.5245, 0.4448, 0.5251, 0.4452, 0.5252, 0.4451, 0.5246, 0.4446, 0.5246, 0.4446, 0.5252, 0.4451, 0.5253, 0.4449, 0.5247, 0.4445, 0.5247, 0.4445, 0.5253, 0.4449, 0.5253, 0.4449, 0.5247, 0.4444, 0.5253, 0.4449, 0.5258, 0.4455, 0.5258, 0.4455, 0.5253, 0.4449, 0.5253, 0.4449, 0.5258, 0.4455, 0.5256, 0.4456, 0.5252, 0.4451, 0.5252, 0.4451, 0.5256, 0.4456, 0.5255, 0.4457, 0.5251, 0.4452, 0.5251, 0.4452, 0.5255, 0.4457, 0.5254, 0.4457, 0.525, 0.4452, 0.525, 0.4452, 0.5254, 0.4457, 0.5255, 0.4457, 0.5251, 0.4452, 0.5251, 0.4452, 0.5255, 0.4457, 0.5256, 0.4456, 0.5252, 0.4451, 0.5252, 0.4451, 0.5256, 0.4456, 0.5258, 0.4455, 0.5253, 0.4449, 0.5253, 0.4449, 0.5258, 0.4455, 0.5258, 0.4455, 0.5253, 0.4449, 0.5258, 0.4455, 0.5261, 0.4462, 0.526, 0.4462, 0.5258, 0.4455, 0.5258, 0.4455, 0.526, 0.4462, 0.5259, 0.4463, 0.5256, 0.4456, 0.5256, 0.4456, 0.5259, 0.4463, 0.5257, 0.4463, 0.5255, 0.4457, 0.5255, 0.4457, 0.5257, 0.4463, 0.5257, 0.4463, 0.5254, 0.4457, 0.5254, 0.4457, 0.5257, 0.4463, 0.5257, 0.4463, 0.5255, 0.4457, 0.5255, 0.4457, 0.5257, 0.4463, 0.5259, 0.4463, 0.5256, 0.4456, 0.5256, 0.4456, 0.5259, 0.4463, 0.526, 0.4462, 0.5258, 0.4455, 0.5258, 0.4455, 0.526, 0.4462, 0.5261, 0.4462, 0.5258, 0.4455, 0.5261, 0.4462, 0.5262, 0.447, 0.5261, 0.447, 0.526, 0.4462, 0.526, 0.4462, 0.5261, 0.447, 0.526, 0.447, 0.5259, 0.4463, 0.5259, 0.4463, 0.526, 0.447, 0.5258, 0.447, 0.5257, 0.4463, 0.5257, 0.4463, 0.5258, 0.447, 0.5257, 0.447, 0.5257, 0.4463, 0.5257, 0.4463, 0.5257, 0.447, 0.5258, 0.447, 0.5257, 0.4463, 0.5257, 0.4463, 0.5258, 0.447, 0.526, 0.447, 0.5259, 0.4463, 0.5259, 0.4463, 0.526, 0.447, 0.5261, 0.447, 0.526, 0.4462, 0.526, 0.4462, 0.5261, 0.447, 0.5262, 0.447, 0.5261, 0.4462, 0.5262, 0.447, 0.5261, 0.4478, 0.526, 0.4477, 0.5261, 0.447, 0.5261, 0.447, 0.526, 0.4477, 0.5259, 0.4477, 0.526, 0.447, 0.526, 0.447, 0.5259, 0.4477, 0.5257, 0.4476, 0.5258, 0.447, 0.5258, 0.447, 0.5257, 0.4476, 0.5257, 0.4476, 0.5257, 0.447, 0.5257, 0.447, 0.5257, 0.4476, 0.5257, 0.4476, 0.5258, 0.447, 0.5258, 0.447, 0.5257, 0.4476, 0.5259, 0.4477, 0.526, 0.447, 0.526, 0.447, 0.5259, 0.4477, 0.526, 0.4477, 0.5261, 0.447, 0.5261, 0.447, 0.526, 0.4477, 0.5261, 0.4478, 0.5262, 0.447, 0.5261, 0.4478, 0.5258, 0.4485, 0.5258, 0.4484, 0.526, 0.4477, 0.526, 0.4477, 0.5258, 0.4484, 0.5256, 0.4483, 0.5259, 0.4477, 0.5259, 0.4477, 0.5256, 0.4483, 0.5255, 0.4483, 0.5257, 0.4476, 0.5257, 0.4476, 0.5255, 0.4483, 0.5254, 0.4482, 0.5257, 0.4476, 0.5257, 0.4476, 0.5254, 0.4482, 0.5255, 0.4483, 0.5257, 0.4476, 0.5257, 0.4476, 0.5255, 0.4483, 0.5256, 0.4483, 0.5259, 0.4477, 0.5259, 0.4477, 0.5256, 0.4483, 0.5258, 0.4484, 0.526, 0.4477, 0.526, 0.4477, 0.5258, 0.4484, 0.5258, 0.4485, 0.5261, 0.4478, 0.5258, 0.4485, 0.5253, 0.4491, 0.5253, 0.449, 0.5258, 0.4484, 0.5258, 0.4484, 0.5253, 0.449, 0.5252, 0.4489, 0.5256, 0.4483, 0.5256, 0.4483, 0.5252, 0.4489, 0.5251, 0.4488, 0.5255, 0.4483, 0.5255, 0.4483, 0.5251, 0.4488, 0.525, 0.4487, 0.5254, 0.4482, 0.5254, 0.4482, 0.525, 0.4487, 0.5251, 0.4488, 0.5255, 0.4483, 0.5255, 0.4483, 0.5251, 0.4488, 0.5252, 0.4489, 0.5256, 0.4483, 0.5256, 0.4483, 0.5252, 0.4489, 0.5253, 0.449, 0.5258, 0.4484, 0.5258, 0.4484, 0.5253, 0.449, 0.5253, 0.4491, 0.5258, 0.4485, 0.5253, 0.4491, 0.5247, 0.4495, 0.5247, 0.4495, 0.5253, 0.449, 0.5253, 0.449, 0.5247, 0.4495, 0.5246, 0.4493, 0.5252, 0.4489, 0.5252, 0.4489, 0.5246, 0.4493, 0.5245, 0.4492, 0.5251, 0.4488, 0.5251, 0.4488, 0.5245, 0.4492, 0.5245, 0.4491, 0.525, 0.4487, 0.525, 0.4487, 0.5245, 0.4491, 0.5245, 0.4492, 0.5251, 0.4488, 0.5251, 0.4488, 0.5245, 0.4492, 0.5246, 0.4493, 0.5252, 0.4489, 0.5252, 0.4489, 0.5246, 0.4493, 0.5247, 0.4495, 0.5253, 0.449, 0.5253, 0.449, 0.5247, 0.4495, 0.5247, 0.4495, 0.5253, 0.4491, 0.5247, 0.4495, 0.524, 0.4498, 0.524, 0.4498, 0.5247, 0.4495, 0.5247, 0.4495, 0.524, 0.4498, 0.524, 0.4496, 0.5246, 0.4493, 0.5246, 0.4493, 0.524, 0.4496, 0.5239, 0.4495, 0.5245, 0.4492, 0.5245, 0.4492, 0.5239, 0.4495, 0.5239, 0.4494, 0.5245, 0.4491, 0.5245, 0.4491, 0.5239, 0.4494, 0.5239, 0.4495, 0.5245, 0.4492, 0.5245, 0.4492, 0.5239, 0.4495, 0.524, 0.4496, 0.5246, 0.4493, 0.5246, 0.4493, 0.524, 0.4496, 0.524, 0.4498, 0.5247, 0.4495, 0.5247, 0.4495, 0.524, 0.4498, 0.524, 0.4498, 0.5247, 0.4495, 0.524, 0.4498, 0.5233, 0.4499, 0.5233, 0.4499, 0.524, 0.4498, 0.524, 0.4498, 0.5233, 0.4499, 0.5233, 0.4497, 0.524, 0.4496, 0.524, 0.4496, 0.5233, 0.4497, 0.5233, 0.4495, 0.5239, 0.4495, 0.5239, 0.4495, 0.5233, 0.4495, 0.5233, 0.4495, 0.5239, 0.4494, 0.5239, 0.4494, 0.5233, 0.4495, 0.5233, 0.4495, 0.5239, 0.4495, 0.5239, 0.4495, 0.5233, 0.4495, 0.5233, 0.4497, 0.524, 0.4496, 0.524, 0.4496, 0.5233, 0.4497, 0.5233, 0.4499, 0.524, 0.4498, 0.524, 0.4498, 0.5233, 0.4499, 0.5233, 0.4499, 0.524, 0.4498, 0.5233, 0.4493, 0.5226, 0.4493, 0.5227, 0.4492, 0.5233, 0.4493, 0.5233, 0.4493, 0.5227, 0.4492, 0.5227, 0.4491, 0.5233, 0.4491, 0.5233, 0.4491, 0.5227, 0.4491, 0.5227, 0.4489, 0.5233, 0.449, 0.5233, 0.449, 0.5227, 0.4489, 0.5227, 0.4489, 0.5233, 0.449, 0.5233, 0.449, 0.5227, 0.4489, 0.5227, 0.4489, 0.5233, 0.449, 0.5233, 0.449, 0.5227, 0.4489, 0.5227, 0.4491, 0.5233, 0.4491, 0.5233, 0.4491, 0.5227, 0.4491, 0.5227, 0.4492, 0.5233, 0.4493, 0.5233, 0.4493, 0.5227, 0.4492, 0.5226, 0.4493, 0.5233, 0.4493, 0.5226, 0.4493, 0.5221, 0.449, 0.5221, 0.449, 0.5227, 0.4492, 0.5227, 0.4492, 0.5221, 0.449, 0.5222, 0.4489, 0.5227, 0.4491, 0.5227, 0.4491, 0.5222, 0.4489, 0.5222, 0.4487, 0.5227, 0.4489, 0.5227, 0.4489, 0.5222, 0.4487, 0.5223, 0.4487, 0.5227, 0.4489, 0.5227, 0.4489, 0.5223, 0.4487, 0.5222, 0.4487, 0.5227, 0.4489, 0.5227, 0.4489, 0.5222, 0.4487, 0.5222, 0.4489, 0.5227, 0.4491, 0.5227, 0.4491, 0.5222, 0.4489, 0.5221, 0.449, 0.5227, 0.4492, 0.5227, 0.4492, 0.5221, 0.449, 0.5221, 0.449, 0.5226, 0.4493, 0.5221, 0.449, 0.5216, 0.4486, 0.5216, 0.4486, 0.5221, 0.449, 0.5221, 0.449, 0.5216, 0.4486, 0.5217, 0.4485, 0.5222, 0.4489, 0.5222, 0.4489, 0.5217, 0.4485, 0.5218, 0.4484, 0.5222, 0.4487, 0.5222, 0.4487, 0.5218, 0.4484, 0.5219, 0.4484, 0.5223, 0.4487, 0.5223, 0.4487, 0.5219, 0.4484, 0.5218, 0.4484, 0.5222, 0.4487, 0.5222, 0.4487, 0.5218, 0.4484, 0.5217, 0.4485, 0.5222, 0.4489, 0.5222, 0.4489, 0.5217, 0.4485, 0.5216, 0.4486, 0.5221, 0.449, 0.5221, 0.449, 0.5216, 0.4486, 0.5216, 0.4486, 0.5221, 0.449, 0.5216, 0.4486, 0.5212, 0.4482, 0.5213, 0.4481, 0.5216, 0.4486, 0.5216, 0.4486, 0.5213, 0.4481, 0.5214, 0.4481, 0.5217, 0.4485, 0.5217, 0.4485, 0.5214, 0.4481, 0.5215, 0.448, 0.5218, 0.4484, 0.5218, 0.4484, 0.5215, 0.448, 0.5215, 0.448, 0.5219, 0.4484, 0.5219, 0.4484, 0.5215, 0.448, 0.5215, 0.448, 0.5218, 0.4484, 0.5218, 0.4484, 0.5215, 0.448, 0.5214, 0.4481, 0.5217, 0.4485, 0.5217, 0.4485, 0.5214, 0.4481, 0.5213, 0.4481, 0.5216, 0.4486, 0.5216, 0.4486, 0.5213, 0.4481, 0.5212, 0.4482, 0.5216, 0.4486, 0.5212, 0.4482, 0.521, 0.4476, 0.521, 0.4476, 0.5213, 0.4481, 0.5213, 0.4481, 0.521, 0.4476, 0.5212, 0.4475, 0.5214, 0.4481, 0.5214, 0.4481, 0.5212, 0.4475, 0.5213, 0.4475, 0.5215, 0.448, 0.5215, 0.448, 0.5213, 0.4475, 0.5213, 0.4475, 0.5215, 0.448, 0.5215, 0.448, 0.5213, 0.4475, 0.5213, 0.4475, 0.5215, 0.448, 0.5215, 0.448, 0.5213, 0.4475, 0.5212, 0.4475, 0.5214, 0.4481, 0.5214, 0.4481, 0.5212, 0.4475, 0.521, 0.4476, 0.5213, 0.4481, 0.5213, 0.4481, 0.521, 0.4476, 0.521, 0.4476, 0.5212, 0.4482, 0.521, 0.4476, 0.5209, 0.447, 0.521, 0.447, 0.521, 0.4476, 0.521, 0.4476, 0.521, 0.447, 0.5211, 0.447, 0.5212, 0.4475, 0.5212, 0.4475, 0.5211, 0.447, 0.5212, 0.447, 0.5213, 0.4475, 0.5213, 0.4475, 0.5212, 0.447, 0.5213, 0.447, 0.5213, 0.4475, 0.5213, 0.4475, 0.5213, 0.447, 0.5212, 0.447, 0.5213, 0.4475, 0.5213, 0.4475, 0.5212, 0.447, 0.5211, 0.447, 0.5212, 0.4475, 0.5212, 0.4475, 0.5211, 0.447, 0.521, 0.447, 0.521, 0.4476, 0.521, 0.4476, 0.521, 0.447, 0.5209, 0.447, 0.521, 0.4476, 0.5209, 0.447, 0.521, 0.4464, 0.521, 0.4464, 0.521, 0.447, 0.521, 0.447, 0.521, 0.4464, 0.5212, 0.4464, 0.5211, 0.447, 0.5211, 0.447, 0.5212, 0.4464, 0.5213, 0.4465, 0.5212, 0.447, 0.5212, 0.447, 0.5213, 0.4465, 0.5213, 0.4465, 0.5213, 0.447, 0.5213, 0.447, 0.5213, 0.4465, 0.5213, 0.4465, 0.5212, 0.447, 0.5212, 0.447, 0.5213, 0.4465, 0.5212, 0.4464, 0.5211, 0.447, 0.5211, 0.447, 0.5212, 0.4464, 0.521, 0.4464, 0.521, 0.447, 0.521, 0.447, 0.521, 0.4464, 0.521, 0.4464, 0.5209, 0.447, 0.521, 0.4464, 0.5212, 0.4458, 0.5213, 0.4458, 0.521, 0.4464, 0.521, 0.4464, 0.5213, 0.4458, 0.5214, 0.4459, 0.5212, 0.4464, 0.5212, 0.4464, 0.5214, 0.4459, 0.5215, 0.446, 0.5213, 0.4465, 0.5213, 0.4465, 0.5215, 0.446, 0.5215, 0.446, 0.5213, 0.4465, 0.5213, 0.4465, 0.5215, 0.446, 0.5215, 0.446, 0.5213, 0.4465, 0.5213, 0.4465, 0.5215, 0.446, 0.5214, 0.4459, 0.5212, 0.4464, 0.5212, 0.4464, 0.5214, 0.4459, 0.5213, 0.4458, 0.521, 0.4464, 0.521, 0.4464, 0.5213, 0.4458, 0.5212, 0.4458, 0.521, 0.4464, 0.5212, 0.4458, 0.5216, 0.4453, 0.5216, 0.4454, 0.5213, 0.4458, 0.5213, 0.4458, 0.5216, 0.4454, 0.5217, 0.4455, 0.5214, 0.4459, 0.5214, 0.4459, 0.5217, 0.4455, 0.5218, 0.4455, 0.5215, 0.446, 0.5215, 0.446, 0.5218, 0.4455, 0.5219, 0.4456, 0.5215, 0.446, 0.5215, 0.446, 0.5219, 0.4456, 0.5218, 0.4455, 0.5215, 0.446, 0.5215, 0.446, 0.5218, 0.4455, 0.5217, 0.4455, 0.5214, 0.4459, 0.5214, 0.4459, 0.5217, 0.4455, 0.5216, 0.4454, 0.5213, 0.4458, 0.5213, 0.4458, 0.5216, 0.4454, 0.5216, 0.4453, 0.5212, 0.4458, 0.5216, 0.4453, 0.5221, 0.4449, 0.5221, 0.445, 0.5216, 0.4454, 0.5216, 0.4454, 0.5221, 0.445, 0.5222, 0.4451, 0.5217, 0.4455, 0.5217, 0.4455, 0.5222, 0.4451, 0.5222, 0.4452, 0.5218, 0.4455, 0.5218, 0.4455, 0.5222, 0.4452, 0.5223, 0.4453, 0.5219, 0.4456, 0.5219, 0.4456, 0.5223, 0.4453, 0.5222, 0.4452, 0.5218, 0.4455, 0.5218, 0.4455, 0.5222, 0.4452, 0.5222, 0.4451, 0.5217, 0.4455, 0.5217, 0.4455, 0.5222, 0.4451, 0.5221, 0.445, 0.5216, 0.4454, 0.5216, 0.4454, 0.5221, 0.445, 0.5221, 0.4449, 0.5216, 0.4453, 0.5221, 0.4449, 0.5226, 0.4447, 0.5227, 0.4448, 0.5221, 0.445, 0.5221, 0.445, 0.5227, 0.4448, 0.5227, 0.4449, 0.5222, 0.4451, 0.5222, 0.4451, 0.5227, 0.4449, 0.5227, 0.445, 0.5222, 0.4452, 0.5222, 0.4452, 0.5227, 0.445, 0.5227, 0.4451, 0.5223, 0.4453, 0.5223, 0.4453, 0.5227, 0.4451, 0.5227, 0.445, 0.5222, 0.4452, 0.5222, 0.4452, 0.5227, 0.445, 0.5227, 0.4449, 0.5222, 0.4451, 0.5222, 0.4451, 0.5227, 0.4449, 0.5227, 0.4448, 0.5221, 0.445, 0.5221, 0.445, 0.5227, 0.4448, 0.5226, 0.4447, 0.5221, 0.4449, 0.5226, 0.4447, 0.5233, 0.4446, 0.5233, 0.4447, 0.5227, 0.4448, 0.5227, 0.4448, 0.5233, 0.4447, 0.5233, 0.4448, 0.5227, 0.4449, 0.5227, 0.4449, 0.5233, 0.4448, 0.5233, 0.445, 0.5227, 0.445, 0.5227, 0.445, 0.5233, 0.445, 0.5233, 0.445, 0.5227, 0.4451, 0.5227, 0.4451, 0.5233, 0.445, 0.5233, 0.445, 0.5227, 0.445, 0.5227, 0.445, 0.5233, 0.445, 0.5233, 0.4448, 0.5227, 0.4449, 0.5227, 0.4449, 0.5233, 0.4448, 0.5233, 0.4447, 0.5227, 0.4448, 0.5227, 0.4448, 0.5233, 0.4447, 0.5233, 0.4446, 0.5226, 0.4447, 0.5233, 0.4446, 0.5239, 0.4447, 0.5238, 0.4448, 0.5233, 0.4447, 0.5233, 0.4447, 0.5238, 0.4448, 0.5238, 0.4449, 0.5233, 0.4448, 0.5233, 0.4448, 0.5238, 0.4449, 0.5238, 0.445, 0.5233, 0.445, 0.5233, 0.445, 0.5238, 0.445, 0.5238, 0.4451, 0.5233, 0.445, 0.5233, 0.445, 0.5238, 0.4451, 0.5238, 0.445, 0.5233, 0.445, 0.5233, 0.445, 0.5238, 0.445, 0.5238, 0.4449, 0.5233, 0.4448, 0.5233, 0.4448, 0.5238, 0.4449, 0.5238, 0.4448, 0.5233, 0.4447, 0.5233, 0.4447, 0.5238, 0.4448, 0.5239, 0.4447, 0.5233, 0.4446, 0.5239, 0.4447, 0.5244, 0.4449, 0.5244, 0.445, 0.5238, 0.4448, 0.5238, 0.4448, 0.5244, 0.445, 0.5243, 0.4451, 0.5238, 0.4449, 0.5238, 0.4449, 0.5243, 0.4451, 0.5243, 0.4452, 0.5238, 0.445, 0.5238, 0.445, 0.5243, 0.4452, 0.5242, 0.4453, 0.5238, 0.4451, 0.5238, 0.4451, 0.5242, 0.4453, 0.5243, 0.4452, 0.5238, 0.445, 0.5238, 0.445, 0.5243, 0.4452, 0.5243, 0.4451, 0.5238, 0.4449, 0.5238, 0.4449, 0.5243, 0.4451, 0.5244, 0.445, 0.5238, 0.4448, 0.5238, 0.4448, 0.5244, 0.445, 0.5244, 0.4449, 0.5239, 0.4447, 0.5244, 0.4449, 0.5249, 0.4453, 0.5249, 0.4454, 0.5244, 0.445, 0.5244, 0.445, 0.5249, 0.4454, 0.5248, 0.4455, 0.5243, 0.4451, 0.5243, 0.4451, 0.5248, 0.4455, 0.5247, 0.4455, 0.5243, 0.4452, 0.5243, 0.4452, 0.5247, 0.4455, 0.5247, 0.4456, 0.5242, 0.4453, 0.5242, 0.4453, 0.5247, 0.4456, 0.5247, 0.4455, 0.5243, 0.4452, 0.5243, 0.4452, 0.5247, 0.4455, 0.5248, 0.4455, 0.5243, 0.4451, 0.5243, 0.4451, 0.5248, 0.4455, 0.5249, 0.4454, 0.5244, 0.445, 0.5244, 0.445, 0.5249, 0.4454, 0.5249, 0.4453, 0.5244, 0.4449, 0.5249, 0.4453, 0.5253, 0.4458, 0.5252, 0.4458, 0.5249, 0.4454, 0.5249, 0.4454, 0.5252, 0.4458, 0.5251, 0.4459, 0.5248, 0.4455, 0.5248, 0.4455, 0.5251, 0.4459, 0.525, 0.446, 0.5247, 0.4455, 0.5247, 0.4455, 0.525, 0.446, 0.525, 0.446, 0.5247, 0.4456, 0.5247, 0.4456, 0.525, 0.446, 0.525, 0.446, 0.5247, 0.4455, 0.5247, 0.4455, 0.525, 0.446, 0.5251, 0.4459, 0.5248, 0.4455, 0.5248, 0.4455, 0.5251, 0.4459, 0.5252, 0.4458, 0.5249, 0.4454, 0.5249, 0.4454, 0.5252, 0.4458, 0.5253, 0.4458, 0.5249, 0.4453, 0.5253, 0.4458, 0.5255, 0.4464, 0.5255, 0.4464, 0.5252, 0.4458, 0.5252, 0.4458, 0.5255, 0.4464, 0.5253, 0.4464, 0.5251, 0.4459, 0.5251, 0.4459, 0.5253, 0.4464, 0.5252, 0.4465, 0.525, 0.446, 0.525, 0.446, 0.5252, 0.4465, 0.5252, 0.4465, 0.525, 0.446, 0.525, 0.446, 0.5252, 0.4465, 0.5252, 0.4465, 0.525, 0.446, 0.525, 0.446, 0.5252, 0.4465, 0.5253, 0.4464, 0.5251, 0.4459, 0.5251, 0.4459, 0.5253, 0.4464, 0.5255, 0.4464, 0.5252, 0.4458, 0.5252, 0.4458, 0.5255, 0.4464, 0.5255, 0.4464, 0.5253, 0.4458, 0.5255, 0.4464, 0.5256, 0.447, 0.5255, 0.447, 0.5255, 0.4464, 0.5255, 0.4464, 0.5255, 0.447, 0.5254, 0.447, 0.5253, 0.4464, 0.5253, 0.4464, 0.5254, 0.447, 0.5253, 0.447, 0.5252, 0.4465, 0.5252, 0.4465, 0.5253, 0.447, 0.5252, 0.447, 0.5252, 0.4465, 0.5252, 0.4465, 0.5252, 0.447, 0.5253, 0.447, 0.5252, 0.4465, 0.5252, 0.4465, 0.5253, 0.447, 0.5254, 0.447, 0.5253, 0.4464, 0.5253, 0.4464, 0.5254, 0.447, 0.5255, 0.447, 0.5255, 0.4464, 0.5255, 0.4464, 0.5255, 0.447, 0.5256, 0.447, 0.5255, 0.4464, 0.5256, 0.447, 0.5255, 0.4476, 0.5255, 0.4476, 0.5255, 0.447, 0.5255, 0.447, 0.5255, 0.4476, 0.5253, 0.4475, 0.5254, 0.447, 0.5254, 0.447, 0.5253, 0.4475, 0.5252, 0.4475, 0.5253, 0.447, 0.5253, 0.447, 0.5252, 0.4475, 0.5252, 0.4475, 0.5252, 0.447, 0.5252, 0.447, 0.5252, 0.4475, 0.5252, 0.4475, 0.5253, 0.447, 0.5253, 0.447, 0.5252, 0.4475, 0.5253, 0.4475, 0.5254, 0.447, 0.5254, 0.447, 0.5253, 0.4475, 0.5255, 0.4476, 0.5255, 0.447, 0.5255, 0.447, 0.5255, 0.4476, 0.5255, 0.4476, 0.5256, 0.447, 0.5255, 0.4476, 0.5253, 0.4482, 0.5252, 0.4481, 0.5255, 0.4476, 0.5255, 0.4476, 0.5252, 0.4481, 0.5251, 0.4481, 0.5253, 0.4475, 0.5253, 0.4475, 0.5251, 0.4481, 0.525, 0.448, 0.5252, 0.4475, 0.5252, 0.4475, 0.525, 0.448, 0.525, 0.448, 0.5252, 0.4475, 0.5252, 0.4475, 0.525, 0.448, 0.525, 0.448, 0.5252, 0.4475, 0.5252, 0.4475, 0.525, 0.448, 0.5251, 0.4481, 0.5253, 0.4475, 0.5253, 0.4475, 0.5251, 0.4481, 0.5252, 0.4481, 0.5255, 0.4476, 0.5255, 0.4476, 0.5252, 0.4481, 0.5253, 0.4482, 0.5255, 0.4476, 0.5253, 0.4482, 0.5249, 0.4486, 0.5249, 0.4486, 0.5252, 0.4481, 0.5252, 0.4481, 0.5249, 0.4486, 0.5248, 0.4485, 0.5251, 0.4481, 0.5251, 0.4481, 0.5248, 0.4485, 0.5247, 0.4484, 0.525, 0.448, 0.525, 0.448, 0.5247, 0.4484, 0.5247, 0.4484, 0.525, 0.448, 0.525, 0.448, 0.5247, 0.4484, 0.5247, 0.4484, 0.525, 0.448, 0.525, 0.448, 0.5247, 0.4484, 0.5248, 0.4485, 0.5251, 0.4481, 0.5251, 0.4481, 0.5248, 0.4485, 0.5249, 0.4486, 0.5252, 0.4481, 0.5252, 0.4481, 0.5249, 0.4486, 0.5249, 0.4486, 0.5253, 0.4482, 0.5249, 0.4486, 0.5244, 0.449, 0.5244, 0.449, 0.5249, 0.4486, 0.5249, 0.4486, 0.5244, 0.449, 0.5243, 0.4489, 0.5248, 0.4485, 0.5248, 0.4485, 0.5243, 0.4489, 0.5243, 0.4487, 0.5247, 0.4484, 0.5247, 0.4484, 0.5243, 0.4487, 0.5242, 0.4487, 0.5247, 0.4484, 0.5247, 0.4484, 0.5242, 0.4487, 0.5243, 0.4487, 0.5247, 0.4484, 0.5247, 0.4484, 0.5243, 0.4487, 0.5243, 0.4489, 0.5248, 0.4485, 0.5248, 0.4485, 0.5243, 0.4489, 0.5244, 0.449, 0.5249, 0.4486, 0.5249, 0.4486, 0.5244, 0.449, 0.5244, 0.449, 0.5249, 0.4486, 0.5244, 0.449, 0.5239, 0.4493, 0.5238, 0.4492, 0.5244, 0.449, 0.5244, 0.449, 0.5238, 0.4492, 0.5238, 0.4491, 0.5243, 0.4489, 0.5243, 0.4489, 0.5238, 0.4491, 0.5238, 0.4489, 0.5243, 0.4487, 0.5243, 0.4487, 0.5238, 0.4489, 0.5238, 0.4489, 0.5242, 0.4487, 0.5242, 0.4487, 0.5238, 0.4489, 0.5238, 0.4489, 0.5243, 0.4487, 0.5243, 0.4487, 0.5238, 0.4489, 0.5238, 0.4491, 0.5243, 0.4489, 0.5243, 0.4489, 0.5238, 0.4491, 0.5238, 0.4492, 0.5244, 0.449, 0.5244, 0.449, 0.5238, 0.4492, 0.5239, 0.4493, 0.5244, 0.449, 0.5239, 0.4493, 0.5233, 0.4493, 0.5233, 0.4493, 0.5238, 0.4492, 0.5238, 0.4492, 0.5233, 0.4493, 0.5233, 0.4491, 0.5238, 0.4491, 0.5238, 0.4491, 0.5233, 0.4491, 0.5233, 0.449, 0.5238, 0.4489, 0.5238, 0.4489, 0.5233, 0.449, 0.5233, 0.449, 0.5238, 0.4489, 0.5238, 0.4489, 0.5233, 0.449, 0.5233, 0.449, 0.5238, 0.4489, 0.5238, 0.4489, 0.5233, 0.449, 0.5233, 0.4491, 0.5238, 0.4491, 0.5238, 0.4491, 0.5233, 0.4491, 0.5233, 0.4493, 0.5238, 0.4492, 0.5238, 0.4492, 0.5233, 0.4493, 0.5233, 0.4493, 0.5239, 0.4493, 0.523, 0.4495, 0.523, 0.4496, 0.5235, 0.4496, 0.5235, 0.4495, 0.523, 0.4512, 0.523, 0.4511, 0.5235, 0.4511, 0.5235, 0.4512, 0.5229, 0.4493, 0.5229, 0.4491, 0.5229, 0.4495, 0.5229, 0.4496, 0.5235, 0.4498, 0.523, 0.4498, 0.523, 0.4505, 0.5235, 0.4505, 0.5235, 0.4511, 0.523, 0.4511, 0.523, 0.4512, 0.5235, 0.4512, 0.521, 0.446, 0.5209, 0.446, 0.5213, 0.4462, 0.5214, 0.4462, 0.5229, 0.4499, 0.5229, 0.4493, 0.5229, 0.4496, 0.5229, 0.4502, 0.5215, 0.4462, 0.5214, 0.4462, 0.5217, 0.4457, 0.5217, 0.4458, 0.5236, 0.4502, 0.5236, 0.4496, 0.5236, 0.4493, 0.5236, 0.4499, 0.5236, 0.4495, 0.5236, 0.4494, 0.5236, 0.449, 0.5236, 0.4491, 0.523, 0.4503, 0.523, 0.4497, 0.5235, 0.4497, 0.5235, 0.4503, 0.5236, 0.4494, 0.5236, 0.4495, 0.5236, 0.4491, 0.5236, 0.449, 0.523, 0.4497, 0.523, 0.4496, 0.5235, 0.4496, 0.5235, 0.4497, 0.5235, 0.4492, 0.5235, 0.449, 0.523, 0.449, 0.523, 0.4492, 0.5236, 0.4502, 0.5236, 0.4499, 0.5236, 0.4506, 0.5236, 0.451, 0.5229, 0.4491, 0.5229, 0.449, 0.5229, 0.4494, 0.5229, 0.4495, 0.52, 0.4447, 0.5199, 0.4447, 0.5196, 0.4451, 0.5196, 0.4451, 0.5199, 0.4453, 0.52, 0.4453, 0.5203, 0.4449, 0.5203, 0.4449, 0.5235, 0.449, 0.5235, 0.4489, 0.523, 0.4489, 0.523, 0.449, 0.5236, 0.4496, 0.5236, 0.4495, 0.5236, 0.4491, 0.5236, 0.4493, 0.5235, 0.4498, 0.5235, 0.4492, 0.523, 0.4492, 0.523, 0.4498, 0.523, 0.4496, 0.523, 0.4495, 0.5235, 0.4495, 0.5235, 0.4496, 0.5196, 0.4451, 0.5199, 0.4447, 0.5199, 0.4447, 0.5196, 0.4451, 0.5199, 0.4447, 0.5196, 0.4451, 0.5195, 0.4451, 0.5199, 0.4447, 0.5215, 0.4455, 0.5216, 0.4456, 0.5213, 0.4454, 0.5212, 0.4454, 0.5217, 0.4457, 0.5217, 0.4456, 0.5213, 0.4454, 0.5214, 0.4455, 0.5199, 0.4447, 0.52, 0.4447, 0.52, 0.4446, 0.5199, 0.4447, 0.5251, 0.4455, 0.5252, 0.4454, 0.5249, 0.4456, 0.5248, 0.4457, 0.521, 0.4452, 0.5215, 0.4455, 0.5212, 0.4454, 0.5207, 0.4451, 0.5248, 0.4458, 0.5248, 0.4457, 0.5251, 0.4462, 0.525, 0.4462, 0.5203, 0.4456, 0.5208, 0.4459, 0.5211, 0.4461, 0.5206, 0.4458, 0.5208, 0.4458, 0.5213, 0.446, 0.5215, 0.4457, 0.521, 0.4454, 0.5206, 0.4451, 0.5211, 0.4454, 0.5208, 0.4458, 0.5203, 0.4455, 0.52, 0.4447, 0.5203, 0.4449, 0.5203, 0.4448, 0.52, 0.4446, 0.5213, 0.446, 0.5214, 0.4461, 0.5217, 0.4458, 0.5215, 0.4457, 0.521, 0.446, 0.521, 0.446, 0.5214, 0.4462, 0.5213, 0.4462, 0.5213, 0.4455, 0.5212, 0.4454, 0.5209, 0.4459, 0.521, 0.4459, 0.5269, 0.4451, 0.5269, 0.4451, 0.5266, 0.4447, 0.5265, 0.4447, 0.5263, 0.4449, 0.5262, 0.4449, 0.5265, 0.4453, 0.5266, 0.4453, 0.5214, 0.4461, 0.5215, 0.4462, 0.5217, 0.4458, 0.5217, 0.4458, 0.5216, 0.4456, 0.5217, 0.4457, 0.5214, 0.4455, 0.5213, 0.4454, 0.5208, 0.4459, 0.521, 0.446, 0.5213, 0.4462, 0.5211, 0.4461, 0.5211, 0.4454, 0.5212, 0.4455, 0.5209, 0.4458, 0.5208, 0.4458, 0.5212, 0.4455, 0.5213, 0.4455, 0.521, 0.4459, 0.5209, 0.4458, 0.5266, 0.4447, 0.5269, 0.4451, 0.527, 0.4451, 0.5266, 0.4447, 0.5269, 0.4451, 0.5266, 0.4447, 0.5266, 0.4447, 0.527, 0.4451, 0.5254, 0.4461, 0.5252, 0.4462, 0.5255, 0.446, 0.5257, 0.4459, 0.5252, 0.4462, 0.5252, 0.4462, 0.5256, 0.446, 0.5255, 0.446, 0.5269, 0.4451, 0.5269, 0.4451, 0.5269, 0.4452, 0.527, 0.4451, 0.5259, 0.4458, 0.5254, 0.4461, 0.5257, 0.4459, 0.5262, 0.4456, 0.5258, 0.4451, 0.5253, 0.4454, 0.525, 0.4455, 0.5255, 0.4452, 0.5255, 0.4454, 0.525, 0.4457, 0.5252, 0.446, 0.5257, 0.4458, 0.5262, 0.4455, 0.5257, 0.4458, 0.5254, 0.4454, 0.5259, 0.4451, 0.5269, 0.4451, 0.5266, 0.4453, 0.5266, 0.4454, 0.5269, 0.4452, 0.525, 0.4457, 0.5248, 0.4458, 0.5251, 0.4461, 0.5252, 0.446, 0.5252, 0.4454, 0.5251, 0.4455, 0.5248, 0.4457, 0.5249, 0.4456, 0.5255, 0.4459, 0.5256, 0.4459, 0.5253, 0.4454, 0.5252, 0.4455, 0.523, 0.451, 0.523, 0.4508, 0.5229, 0.4507, 0.5229, 0.4511, 0.5248, 0.4458, 0.5248, 0.4458, 0.525, 0.4462, 0.5251, 0.4461, 0.5252, 0.4462, 0.5252, 0.4462, 0.5255, 0.446, 0.5255, 0.446, 0.5253, 0.4454, 0.5252, 0.4454, 0.5249, 0.4456, 0.525, 0.4455, 0.5257, 0.4458, 0.5256, 0.4458, 0.5253, 0.4455, 0.5254, 0.4454, 0.5256, 0.4458, 0.5255, 0.4459, 0.5252, 0.4455, 0.5253, 0.4455, 0.523, 0.4511, 0.523, 0.451, 0.5229, 0.4511, 0.523, 0.4512, 0.5203, 0.4456, 0.5206, 0.4458, 0.52, 0.4454, 0.5196, 0.4452, 0.5259, 0.4458, 0.5262, 0.4456, 0.5269, 0.4452, 0.5266, 0.4454, 0.5206, 0.4451, 0.5203, 0.4455, 0.5196, 0.4451, 0.5199, 0.4447, 0.5208, 0.4458, 0.521, 0.4454, 0.5204, 0.445, 0.5201, 0.4454, 0.523, 0.4511, 0.523, 0.4503, 0.5235, 0.4503, 0.5235, 0.4511, 0.5229, 0.4499, 0.5229, 0.4502, 0.5229, 0.451, 0.5229, 0.4506, 0.5235, 0.4489, 0.5235, 0.449, 0.523, 0.449, 0.523, 0.4489, 0.521, 0.4452, 0.5207, 0.4451, 0.5201, 0.4447, 0.5204, 0.4449, 0.5258, 0.4451, 0.5255, 0.4452, 0.5261, 0.4448, 0.5264, 0.4447, 0.5262, 0.4455, 0.5259, 0.4451, 0.5266, 0.4447, 0.5269, 0.4451, 0.5255, 0.4454, 0.5257, 0.4458, 0.5264, 0.4454, 0.5261, 0.445, 0.523, 0.4495, 0.523, 0.4496, 0.5229, 0.4495, 0.5229, 0.4494, 0.523, 0.4496, 0.523, 0.4497, 0.5229, 0.4496, 0.5229, 0.4495, 0.5236, 0.4494, 0.5236, 0.4495, 0.5235, 0.4496, 0.5235, 0.4495, 0.5236, 0.4495, 0.5236, 0.4496, 0.5235, 0.4497, 0.5235, 0.4496, 0.5235, 0.4489, 0.5235, 0.449, 0.5236, 0.4491, 0.5236, 0.449, 0.5235, 0.449, 0.5235, 0.4492, 0.5236, 0.4493, 0.5236, 0.4491, 0.523, 0.4496, 0.523, 0.4495, 0.5229, 0.4494, 0.5229, 0.4495, 0.5236, 0.4495, 0.5236, 0.4494, 0.5235, 0.4495, 0.5235, 0.4496, 0.5235, 0.449, 0.5235, 0.4489, 0.5236, 0.449, 0.5236, 0.4491, 0.5217, 0.4458, 0.5217, 0.4457, 0.5217, 0.4456, 0.5217, 0.4457, 0.5215, 0.4457, 0.5217, 0.4458, 0.5216, 0.4456, 0.5215, 0.4455, 0.5213, 0.4455, 0.5212, 0.4455, 0.5213, 0.4454, 0.5214, 0.4455, 0.5212, 0.4455, 0.5211, 0.4454, 0.5212, 0.4454, 0.5213, 0.4454, 0.521, 0.446, 0.521, 0.446, 0.5209, 0.4458, 0.521, 0.4459, 0.521, 0.446, 0.5208, 0.4459, 0.5208, 0.4458, 0.5209, 0.4458, 0.5215, 0.4462, 0.5214, 0.4461, 0.5213, 0.4462, 0.5214, 0.4462, 0.5214, 0.4461, 0.5213, 0.446, 0.5211, 0.4461, 0.5213, 0.4462, 0.5217, 0.4458, 0.5217, 0.4458, 0.5217, 0.4457, 0.5216, 0.4456, 0.5212, 0.4454, 0.5213, 0.4455, 0.5214, 0.4455, 0.5213, 0.4454, 0.5209, 0.446, 0.521, 0.446, 0.521, 0.4459, 0.5209, 0.4459, 0.5214, 0.4462, 0.5215, 0.4462, 0.5214, 0.4462, 0.5213, 0.4462, 0.525, 0.4462, 0.5251, 0.4462, 0.5252, 0.4462, 0.5252, 0.4462, 0.5252, 0.446, 0.5251, 0.4461, 0.5252, 0.4462, 0.5254, 0.4461, 0.5255, 0.4459, 0.5256, 0.4458, 0.5255, 0.446, 0.5255, 0.446, 0.5256, 0.4458, 0.5257, 0.4458, 0.5257, 0.4459, 0.5255, 0.446, 0.5251, 0.4455, 0.5252, 0.4454, 0.5253, 0.4455, 0.5252, 0.4455, 0.5252, 0.4454, 0.5253, 0.4454, 0.5254, 0.4454, 0.5253, 0.4455, 0.5248, 0.4458, 0.5248, 0.4458, 0.5249, 0.4456, 0.5248, 0.4457, 0.5248, 0.4458, 0.525, 0.4457, 0.525, 0.4455, 0.5249, 0.4456, 0.5251, 0.4461, 0.525, 0.4462, 0.5252, 0.4462, 0.5252, 0.4462, 0.5256, 0.4459, 0.5255, 0.4459, 0.5255, 0.446, 0.5256, 0.446, 0.5252, 0.4454, 0.5251, 0.4455, 0.5252, 0.4455, 0.5253, 0.4454, 0.5248, 0.4457, 0.5248, 0.4458, 0.5248, 0.4457, 0.5249, 0.4456, 0.5229, 0.451, 0.5229, 0.4502, 0.523, 0.4503, 0.523, 0.4511, 0.5235, 0.4507, 0.5235, 0.451, 0.5236, 0.4511, 0.5236, 0.4507, 0.5229, 0.4502, 0.5229, 0.4496, 0.523, 0.4497, 0.523, 0.4503, 0.5236, 0.4496, 0.5236, 0.4502, 0.5235, 0.4503, 0.5235, 0.4497, 0.5235, 0.4507, 0.5235, 0.4507, 0.5236, 0.4507, 0.5235, 0.4506, 0.5235, 0.4492, 0.5235, 0.4498, 0.5236, 0.4499, 0.5236, 0.4493, 0.5201, 0.4447, 0.5207, 0.4451, 0.5206, 0.4451, 0.5199, 0.4447, 0.5199, 0.4453, 0.5196, 0.4451, 0.5196, 0.4452, 0.5199, 0.4454, 0.5204, 0.445, 0.521, 0.4454, 0.521, 0.4452, 0.5204, 0.4449, 0.5207, 0.4451, 0.5212, 0.4454, 0.5211, 0.4454, 0.5206, 0.4451, 0.5208, 0.4459, 0.5203, 0.4456, 0.5203, 0.4455, 0.5208, 0.4458, 0.521, 0.4454, 0.5215, 0.4457, 0.5215, 0.4455, 0.521, 0.4452, 0.5203, 0.4449, 0.52, 0.4453, 0.52, 0.4453, 0.5203, 0.4449, 0.5213, 0.446, 0.5208, 0.4458, 0.5206, 0.4458, 0.5211, 0.4461, 0.5269, 0.4452, 0.5262, 0.4456, 0.5262, 0.4455, 0.5269, 0.4451, 0.5263, 0.4449, 0.5265, 0.4447, 0.5265, 0.4446, 0.5262, 0.4448, 0.5264, 0.4454, 0.5257, 0.4458, 0.5259, 0.4458, 0.5266, 0.4454, 0.5262, 0.4456, 0.5257, 0.4459, 0.5257, 0.4458, 0.5262, 0.4455, 0.5253, 0.4454, 0.5258, 0.4451, 0.5259, 0.4451, 0.5254, 0.4454, 0.5257, 0.4458, 0.5252, 0.446, 0.5254, 0.4461, 0.5259, 0.4458, 0.5265, 0.4453, 0.5262, 0.4449, 0.5262, 0.4449, 0.5265, 0.4453, 0.525, 0.4457, 0.5255, 0.4454, 0.5255, 0.4452, 0.525, 0.4455, 0.5204, 0.4449, 0.5201, 0.4447, 0.52, 0.4446, 0.5203, 0.4448, 0.5203, 0.4456, 0.5196, 0.4452, 0.5196, 0.4451, 0.5203, 0.4455, 0.5208, 0.4458, 0.5201, 0.4454, 0.52, 0.4454, 0.5206, 0.4458, 0.5229, 0.4506, 0.5229, 0.451, 0.5229, 0.4511, 0.5229, 0.4507, 0.5236, 0.4502, 0.5236, 0.451, 0.5235, 0.4511, 0.5235, 0.4503, 0.5235, 0.4498, 0.5235, 0.4505, 0.5236, 0.4506, 0.5236, 0.4499, 0.5266, 0.4454, 0.5269, 0.4452, 0.5269, 0.4452, 0.5266, 0.4454, 0.5258, 0.4451, 0.5264, 0.4447, 0.5266, 0.4447, 0.5259, 0.4451, 0.5255, 0.4454, 0.5261, 0.445, 0.5261, 0.4448, 0.5255, 0.4452, 0.5235, 0.4505, 0.5235, 0.4506, 0.5236, 0.4507, 0.5236, 0.4506, 0.5264, 0.4447, 0.5261, 0.4448, 0.5262, 0.4448, 0.5265, 0.4446, 0.5261, 0.445, 0.5264, 0.4454, 0.5264, 0.4454, 0.5261, 0.445, 0.5269, 0.4452, 0.5269, 0.4452, 0.5269, 0.4451, 0.527, 0.4451, 0.5264, 0.4454, 0.5264, 0.4454, 0.5266, 0.4454, 0.5266, 0.4454, 0.5266, 0.4453, 0.5265, 0.4453, 0.5265, 0.4453, 0.5266, 0.4454, 0.5261, 0.445, 0.5261, 0.445, 0.5262, 0.4448, 0.5261, 0.4448, 0.5265, 0.4447, 0.5266, 0.4447, 0.5266, 0.4447, 0.5265, 0.4446, 0.5262, 0.4449, 0.5263, 0.4449, 0.5262, 0.4448, 0.5262, 0.4449, 0.5265, 0.4446, 0.5266, 0.4447, 0.5266, 0.4447, 0.5265, 0.4446, 0.5262, 0.4449, 0.5262, 0.4448, 0.5262, 0.4448, 0.5261, 0.445, 0.527, 0.4451, 0.5269, 0.4452, 0.5269, 0.4452, 0.527, 0.4451, 0.5266, 0.4454, 0.5265, 0.4453, 0.5264, 0.4454, 0.5266, 0.4454, 0.5266, 0.4454, 0.5269, 0.4452, 0.5269, 0.4452, 0.5266, 0.4454, 0.527, 0.4451, 0.5266, 0.4447, 0.5266, 0.4447, 0.527, 0.4451, 0.5265, 0.4446, 0.5262, 0.4448, 0.5262, 0.4448, 0.5265, 0.4446, 0.5261, 0.445, 0.5264, 0.4454, 0.5265, 0.4453, 0.5262, 0.4449, 0.5264, 0.4447, 0.5265, 0.4446, 0.5266, 0.4447, 0.5266, 0.4447, 0.5236, 0.451, 0.5236, 0.4506, 0.5236, 0.4507, 0.5236, 0.4511, 0.5231, 0.4507, 0.5235, 0.4507, 0.5235, 0.4506, 0.523, 0.4506, 0.5229, 0.4511, 0.5229, 0.451, 0.523, 0.4511, 0.523, 0.4512, 0.523, 0.451, 0.523, 0.4511, 0.5235, 0.4511, 0.5235, 0.451, 0.5235, 0.4507, 0.5235, 0.4507, 0.5231, 0.4507, 0.523, 0.4508, 0.5235, 0.4505, 0.523, 0.4505, 0.523, 0.4506, 0.5235, 0.4506, 0.5235, 0.451, 0.5235, 0.4511, 0.5235, 0.4512, 0.5236, 0.4511, 0.5229, 0.449, 0.5229, 0.4491, 0.5229, 0.4495, 0.5229, 0.4494, 0.523, 0.4489, 0.523, 0.449, 0.5229, 0.4491, 0.5229, 0.449, 0.523, 0.4492, 0.523, 0.449, 0.5229, 0.4491, 0.5229, 0.4493, 0.523, 0.449, 0.523, 0.4489, 0.5229, 0.449, 0.5229, 0.4491, 0.523, 0.4505, 0.523, 0.4498, 0.5229, 0.4499, 0.5229, 0.4506, 0.523, 0.4498, 0.523, 0.4492, 0.5229, 0.4493, 0.5229, 0.4499, 0.523, 0.4506, 0.523, 0.4505, 0.5229, 0.4506, 0.5229, 0.4507, 0.5231, 0.4507, 0.523, 0.4506, 0.5229, 0.4507, 0.523, 0.4508, 0.5236, 0.4511, 0.5235, 0.4512, 0.5235, 0.4512, 0.5236, 0.4511, 0.5235, 0.4506, 0.5236, 0.4507, 0.5236, 0.4507, 0.5235, 0.4506, 0.523, 0.4512, 0.5229, 0.4511, 0.5229, 0.4511, 0.523, 0.4512, 0.523, 0.4512, 0.5235, 0.4512, 0.5235, 0.4512, 0.523, 0.4512, 0.5236, 0.4511, 0.5236, 0.4507, 0.5236, 0.4507, 0.5236, 0.4511, 0.5229, 0.4507, 0.523, 0.4506, 0.523, 0.4506, 0.5229, 0.4507, 0.5229, 0.4507, 0.5229, 0.4511, 0.5229, 0.4511, 0.5229, 0.4507, 0.5235, 0.4506, 0.523, 0.4506, 0.523, 0.4506, 0.5235, 0.4506, 0.5236, 0.451, 0.5236, 0.4511, 0.5235, 0.4512, 0.5235, 0.4511, 0.5196, 0.4452, 0.52, 0.4454, 0.5199, 0.4454, 0.5196, 0.4452, 0.5201, 0.4454, 0.5204, 0.445, 0.5204, 0.445, 0.5201, 0.4454, 0.52, 0.4446, 0.5201, 0.4447, 0.5199, 0.4447, 0.5199, 0.4447, 0.5204, 0.445, 0.5204, 0.445, 0.5204, 0.4449, 0.5203, 0.4448, 0.5203, 0.4449, 0.5203, 0.4449, 0.5203, 0.4449, 0.5203, 0.4448, 0.5201, 0.4454, 0.5201, 0.4454, 0.5199, 0.4454, 0.52, 0.4454, 0.5196, 0.4451, 0.5196, 0.4451, 0.5196, 0.4451, 0.5196, 0.4452, 0.52, 0.4453, 0.5199, 0.4453, 0.5199, 0.4454, 0.52, 0.4453, 0.5196, 0.4452, 0.5196, 0.4451, 0.5195, 0.4451, 0.5196, 0.4452, 0.52, 0.4453, 0.5199, 0.4454, 0.5199, 0.4454, 0.5201, 0.4454, 0.5199, 0.4447, 0.52, 0.4446, 0.52, 0.4446, 0.5199, 0.4447, 0.5203, 0.4448, 0.5203, 0.4449, 0.5204, 0.445, 0.5203, 0.4448, 0.5203, 0.4448, 0.52, 0.4446, 0.52, 0.4446, 0.5203, 0.4448, 0.5199, 0.4447, 0.5195, 0.4451, 0.5196, 0.4451, 0.5199, 0.4447, 0.5196, 0.4452, 0.5199, 0.4454, 0.5199, 0.4454, 0.5196, 0.4452, 0.5201, 0.4454, 0.5204, 0.445, 0.5203, 0.4449, 0.52, 0.4453, 0.5196, 0.4452, 0.5196, 0.4452, 0.5195, 0.4451, 0.5196, 0.4451])
me_cylinder.materials.append(mat_material)
me_cylinder.use_remesh_fix_poles = True
me_cylinder.use_remesh_preserve_attributes = False
me_cylinder.update()

# ---- objects
ob_cylinder = bpy.data.objects.new('Cylinder', me_cylinder)

# ---- transforms, parenting, visibility, modifiers, constraints
ob_cylinder.location = (0.0, 0.0, 0.0)

# ---- collection membership
col_collection.objects.link(ob_cylinder)

# ---- scene / render settings (as saved in the file)
scene.frame_start = 1; scene.frame_end = 250; scene.frame_set(1)
scene.render.engine = 'BLENDER_EEVEE_NEXT'
scene.cycles.sampling_pattern = 'TABULATED_SOBOL'
scene.cycles.use_light_tree = False
scene.view_settings.view_transform = 'Filmic'
bpy.context.view_layer.update()

# ---- added for rendering (the .blend has no active camera and no usable light): camera, sun
cam_auto = bpy.data.cameras.new('AutoCamera')
cam_auto.lens = 50.0
cam_auto.sensor_width = 36.0
cam_auto.clip_end = 1000.0
ob_auto_camera = bpy.data.objects.new('AutoCamera', cam_auto)
scene.collection.objects.link(ob_auto_camera)
ob_auto_camera.location = (4.57675, -5.22047, 2.10689)
ob_auto_camera.rotation_euler = (1.09748, -7.21219e-08, 0.694738)
scene.camera = ob_auto_camera
light_auto_sun = bpy.data.lights.new('AutoSun', 'SUN')
light_auto_sun.energy = 3.0
light_auto_sun.angle = 0.0523599
ob_auto_sun = bpy.data.objects.new('AutoSun', light_auto_sun)
scene.collection.objects.link(ob_auto_sun)
ob_auto_sun.rotation_euler = (0.872665, 0.174533, 0.523599)
bpy.context.view_layer.update()

